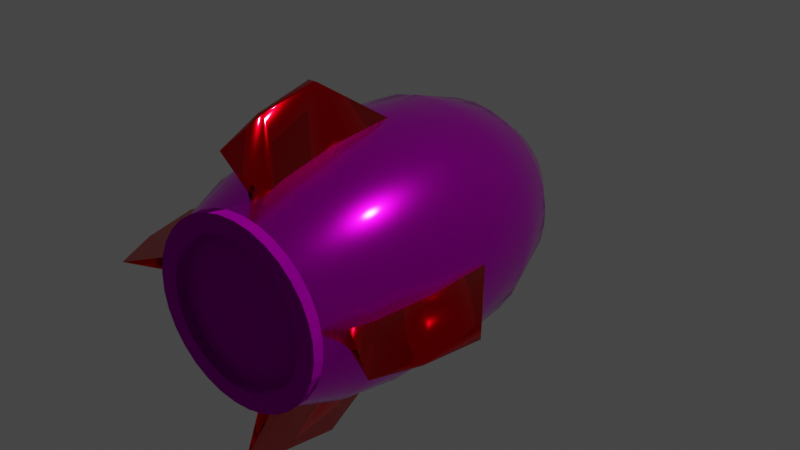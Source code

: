 # Source: rocket.blend  (saved by Blender 2.82.7; exported with 4.5.12 LTS)
import bpy
from mathutils import Matrix  # noqa: F401  (used for matrix-valued properties, if any)

bpy.ops.wm.read_factory_settings(use_empty=True)
scene = bpy.context.scene
scene.name = 'Scene'

# ---- collections
col_collection = bpy.data.collections.new('Collection'); scene.collection.children.link(col_collection)

# ---- images (referenced by path relative to the original .blend; pixels are not part of the script)
import os
ASSET_DIR = os.environ.get("B2B_ASSET_DIR", "")  # directory of the original .blend (textures are referenced by path, not embedded)
HERE = os.path.dirname(os.path.abspath(__file__))  # packed textures are extracted next to this script under _unpacked/

def load_image(name, relpath, width, height, colorspace="sRGB"):
    """Load a texture the original file referenced (path relative to the .blend, or extracted next to this script)."""
    p = next((c for c in (os.path.join(HERE, relpath), os.path.join(ASSET_DIR, relpath)) if relpath and os.path.exists(c)), "")
    if p:
        img = bpy.data.images.load(p, check_existing=True)
        img.name = name
    else:  # same state as the original file: an image datablock whose file is absent (Cycles renders it pink)
        img = bpy.data.images.new(name, width, height)
        img.source = "FILE"
        img.filepath = "//" + (relpath or name)
    img.colorspace_settings.name = colorspace
    return img
img_metalplates01_col_jpg = load_image('MetalPlates01_col.jpg', 'MetalPlates01_col.jpg', 1024, 1024, 'sRGB')
img_metal27_col_jpg = load_image('Metal27_col.jpg', 'Metal27_col.jpg', 1024, 1024, 'sRGB')

# ---- materials (node trees are filled in below, after node groups)
mat_body = bpy.data.materials.new('Body')
mat_body.use_transparent_shadow = False
mat_engine = bpy.data.materials.new('Engine')
mat_engine.use_transparent_shadow = False
mat_fins_001 = bpy.data.materials.new('Fins.001')
mat_fins_001.use_transparent_shadow = False

# ---- material node trees
mat_body.use_nodes = True; mat_body.node_tree.nodes.clear()
_N = mat_body.node_tree.nodes; _L = mat_body.node_tree.links
n0 = _N.new('ShaderNodeOutputMaterial'); n0.name = 'Material Output'; n0.location = (552, 299)
n1 = _N.new('ShaderNodeTexImage'); n1.name = 'Image Texture'; n1.location = (-349, 241)
n1.image = img_metalplates01_col_jpg
n2 = _N.new('ShaderNodeBsdfPrincipled'); n2.name = 'Principled BSDF'; n2.location = (-65, 322)
n2.distribution = 'GGX'
n2.subsurface_method = 'BURLEY'
n2.inputs[1].default_value = 0.9545
n2.inputs[2].default_value = 0.1682
n2.inputs[3].default_value = 1.45
n2.inputs[27].default_value = (0.0, 0.0, 0.0, 1.0)
n2.inputs[28].default_value = 1.0
n3 = _N.new('ShaderNodeDisplacement'); n3.name = 'Displacement'; n3.location = (302, 213)
n3.inputs[1].default_value = 15.5
n3.inputs[2].default_value = 0.02
_L.new(n2.outputs[0], n0.inputs[0])
_L.new(n1.outputs[0], n2.inputs[0])
_L.new(n1.outputs[0], n3.inputs[0])
_L.new(n3.outputs[0], n0.inputs[2])
n0.is_active_output = True
mat_engine.use_nodes = True; mat_engine.node_tree.nodes.clear()
_N = mat_engine.node_tree.nodes; _L = mat_engine.node_tree.links
n0 = _N.new('ShaderNodeOutputMaterial'); n0.name = 'Material Output'; n0.location = (873, 295)
n1 = _N.new('ShaderNodeTexImage'); n1.name = 'Image Texture'; n1.location = (-798, 260)
n1.image = img_metal27_col_jpg
n2 = _N.new('ShaderNodeBsdfPrincipled'); n2.name = 'Principled BSDF'; n2.location = (9, 537)
n2.distribution = 'GGX'
n2.subsurface_method = 'BURLEY'
n2.inputs[1].default_value = 1.0
n2.inputs[2].default_value = 1.0
n2.inputs[3].default_value = 0.0
n2.inputs[13].default_value = 0.0
n2.inputs[27].default_value = (0.0, 0.0, 0.0, 1.0)
n2.inputs[28].default_value = 1.0
n3 = _N.new('ShaderNodeDisplacement'); n3.name = 'Displacement'; n3.location = (344, 236)
n3.inputs[1].default_value = 12.2
n3.inputs[2].default_value = 0.4
_L.new(n2.outputs[0], n0.inputs[0])
_L.new(n1.outputs[0], n2.inputs[0])
_L.new(n1.outputs[0], n3.inputs[0])
_L.new(n3.outputs[0], n0.inputs[2])
n0.is_active_output = True
mat_fins_001.use_nodes = True; mat_fins_001.node_tree.nodes.clear()
_N = mat_fins_001.node_tree.nodes; _L = mat_fins_001.node_tree.links
n0 = _N.new('ShaderNodeOutputMaterial'); n0.name = 'Material Output'; n0.location = (777, 300)
n1 = _N.new('ShaderNodeHueSaturation'); n1.name = 'Hue Saturation Value'; n1.location = (-280, 280)
n1.inputs[4].default_value = (1.0, 0.0, 0.004933, 1.0)
n2 = _N.new('ShaderNodeBsdfPrincipled'); n2.name = 'Principled BSDF'; n2.location = (10, 300)
n2.distribution = 'GGX'
n2.subsurface_method = 'BURLEY'
n2.inputs[1].default_value = 1.0
n2.inputs[2].default_value = 0.1045
n2.inputs[3].default_value = 1.45
n2.inputs[13].default_value = 0.4955
n2.inputs[27].default_value = (0.0, 0.0, 0.0, 1.0)
n2.inputs[28].default_value = 1.0
_L.new(n2.outputs[0], n0.inputs[0])
_L.new(n1.outputs[0], n2.inputs[0])
n0.is_active_output = True

# ---- world
world_world = bpy.data.worlds.new('World'); scene.world = world_world
world_world.use_nodes = True; world_world.node_tree.nodes.clear()
_N = world_world.node_tree.nodes; _L = world_world.node_tree.links
n0 = _N.new('ShaderNodeOutputWorld'); n0.name = 'World Output'; n0.location = (300, 300)
n1 = _N.new('ShaderNodeBackground'); n1.name = 'Background'; n1.location = (10, 300)
n1.inputs[0].default_value = (0.05088, 0.05088, 0.05088, 1.0)
_L.new(n1.outputs[0], n0.inputs[0])
n0.is_active_output = True
world_world.color = (0.05088, 0.05088, 0.05088)
world_world.use_sun_shadow = False
world_world.sun_shadow_jitter_overblur = 0.0

# ---- lights
light_light = bpy.data.lights.new('Light', 'POINT')
light_light.transmission_factor = 0.0
light_light.energy = 1000.0
light_light.shadow_soft_size = 0.1
light_light.shadow_maximum_resolution = 0.006
light_light.use_absolute_resolution = True

# ---- meshes
me_cylinder_006 = bpy.data.meshes.new('Cylinder.006')
me_cylinder_006.from_pydata([(-1.118e-08, 2.936, -6.392e-08), (-0.09537, -2.082, -0.545), (-0.07322, 2.082, -0.4185), (0.1191, -2.082, -0.5438), (0.09146, 2.082, -0.4176), (0.329, -2.082, -0.5218), (0.2526, 2.082, -0.4006), (0.5263, -2.082, -0.4797), (0.4041, 2.082, -0.3683), (0.7033, -2.082, -0.4191), (0.54, 2.082, -0.3218), (0.8534, -2.082, -0.3424), (0.6552, 2.082, -0.2629), (0.9706, -2.082, -0.2526), (0.7452, 2.082, -0.194), (1.05, -2.082, -0.1531), (0.8066, 2.082, -0.1175), (1.09, -2.082, -0.04768), (0.8369, 2.082, -0.03661), (1.088, -2.082, 0.05956), (0.8351, 2.082, 0.04573), (1.044, -2.082, 0.1645), (0.8013, 2.082, 0.1263), (0.9593, -2.082, 0.2631), (0.7366, 2.082, 0.202), (0.8382, -2.082, 0.3517), (0.6436, 2.082, 0.27), (0.6849, -2.082, 0.4267), (0.5259, 2.082, 0.3276), (0.5052, -2.082, 0.4853), (0.3879, 2.082, 0.3726), (0.3062, -2.082, 0.5252), (0.2351, 2.082, 0.4033), (0.09537, -2.082, 0.545), (0.07322, 2.082, 0.4185), (-0.1191, -2.082, 0.5438), (-0.09146, 2.082, 0.4176), (-0.329, -2.082, 0.5218), (-0.2526, 2.082, 0.4006), (-0.5263, -2.082, 0.4797), (-0.4041, 2.082, 0.3683), (-0.7033, -2.082, 0.4191), (-0.54, 2.082, 0.3218), (-0.8534, -2.082, 0.3424), (-0.6552, 2.082, 0.2629), (-0.9706, -2.082, 0.2526), (-0.7452, 2.082, 0.194), (-1.05, -2.082, 0.1531), (-0.8066, 2.082, 0.1175), (-1.09, -2.082, 0.04768), (-0.8369, 2.082, 0.03661), (-1.088, -2.082, -0.05956), (-0.8351, 2.082, -0.04573), (-1.044, -2.082, -0.1645), (-0.8013, 2.082, -0.1263), (-0.9593, -2.082, -0.2631), (-0.7366, 2.082, -0.202), (-0.8382, -2.082, -0.3517), (-0.6436, 2.082, -0.27), (-0.6849, -2.082, -0.4267), (-0.5259, 2.082, -0.3276), (-0.5052, -2.082, -0.4853), (-0.3879, 2.082, -0.3726), (-0.3062, -2.082, -0.5252), (-0.2351, 2.082, -0.4033), (-0.1131, -1.543, -0.6463), (-0.1246, -0.8221, -0.7123), (-0.1283, 2.909e-08, -0.7332), (-0.1246, 0.8221, -0.7123), (-0.1026, 1.593, -0.5865), (0.1282, 1.593, -0.5853), (0.1557, 0.8221, -0.7108), (0.1603, -1.231e-07, -0.7316), (0.1557, -0.8221, -0.7108), (0.1412, -1.543, -0.6449), (0.3541, 1.593, -0.5615), (0.43, 0.8221, -0.682), (0.4426, -1.195e-07, -0.7019), (0.43, -0.8221, -0.682), (0.3901, -1.543, -0.6187), (0.5664, 1.593, -0.5162), (0.6879, 0.8221, -0.6269), (0.708, -1.135e-07, -0.6453), (0.6879, -0.8221, -0.6269), (0.6241, -1.543, -0.5688), (0.7569, 1.593, -0.451), (0.9193, 0.8221, -0.5478), (0.9462, -1.055e-07, -0.5638), (0.9193, -0.8221, -0.5478), (0.834, -1.543, -0.4969), (0.9184, 1.593, -0.3685), (1.115, 0.8221, -0.4476), (1.148, -9.576e-08, -0.4607), (1.115, -0.8221, -0.4476), (1.012, -1.543, -0.406), (1.045, 1.593, -0.2719), (1.269, 0.8221, -0.3302), (1.306, -8.464e-08, -0.3398), (1.269, -0.8221, -0.3302), (1.151, -1.543, -0.2995), (1.131, 1.593, -0.1648), (1.373, 0.8221, -0.2001), (1.413, -7.257e-08, -0.206), (1.373, -0.8221, -0.2001), (1.246, -1.543, -0.1815), (1.173, 1.593, -0.05132), (1.425, 0.8221, -0.06232), (1.466, -6.002e-08, -0.06415), (1.425, -0.8221, -0.06232), (1.293, -1.543, -0.05654), (1.171, 1.593, 0.0641), (1.422, 0.8221, 0.07785), (1.463, -4.746e-08, 0.08013), (1.422, -0.8221, 0.07785), (1.29, -1.543, 0.07062), (1.123, 1.593, 0.177), (1.364, 0.8221, 0.215), (1.404, -3.539e-08, 0.2213), (1.364, -0.8221, 0.215), (1.237, -1.543, 0.1951), (1.032, 1.593, 0.2832), (1.254, 0.8221, 0.3439), (1.291, -2.427e-08, 0.354), (1.254, -0.8221, 0.3439), (1.138, -1.543, 0.312), (0.9021, 1.593, 0.3785), (1.096, 0.8221, 0.4596), (1.128, -1.452e-08, 0.4731), (1.096, -0.8221, 0.4596), (0.9939, -1.543, 0.417), (0.7371, 1.593, 0.4592), (0.8951, 0.8221, 0.5577), (0.9214, -6.516e-09, 0.574), (0.8951, -0.8221, 0.5577), (0.8121, -1.543, 0.5059), (0.5437, 1.593, 0.5223), (0.6604, 0.8221, 0.6343), (0.6797, -5.704e-10, 0.6528), (0.6604, -0.8221, 0.6343), (0.5991, -1.543, 0.5754), (0.3295, 1.593, 0.5653), (0.4002, 0.8221, 0.6865), (0.4119, 3.091e-09, 0.7066), (0.4002, -0.8221, 0.6865), (0.3631, -1.543, 0.6228), (0.1026, 1.593, 0.5865), (0.1246, 0.8221, 0.7123), (0.1283, 4.327e-09, 0.7332), (0.1246, -0.8221, 0.7123), (0.1131, -1.543, 0.6463), (-0.1282, 1.593, 0.5853), (-0.1557, 0.8221, 0.7108), (-0.1603, 3.091e-09, 0.7316), (-0.1557, -0.8221, 0.7108), (-0.1412, -1.543, 0.6449), (-0.3541, 1.593, 0.5615), (-0.43, 0.8221, 0.682), (-0.4426, -5.704e-10, 0.7019), (-0.43, -0.8221, 0.682), (-0.3901, -1.543, 0.6187), (-0.5664, 1.593, 0.5162), (-0.6879, 0.8221, 0.6269), (-0.708, -6.516e-09, 0.6453), (-0.6879, -0.8221, 0.6269), (-0.6241, -1.543, 0.5688), (-0.7569, 1.593, 0.451), (-0.9193, 0.8221, 0.5478), (-0.9462, -1.452e-08, 0.5638), (-0.9193, -0.8221, 0.5478), (-0.834, -1.543, 0.4969), (-0.9184, 1.593, 0.3685), (-1.115, 0.8221, 0.4476), (-1.148, -2.427e-08, 0.4607), (-1.115, -0.8221, 0.4476), (-1.012, -1.543, 0.406), (-1.045, 1.593, 0.2719), (-1.269, 0.8221, 0.3302), (-1.306, -3.539e-08, 0.3398), (-1.269, -0.8221, 0.3302), (-1.151, -1.543, 0.2995), (-1.131, 1.593, 0.1648), (-1.373, 0.8221, 0.2001), (-1.413, -4.746e-08, 0.206), (-1.373, -0.8221, 0.2001), (-1.246, -1.543, 0.1815), (-1.173, 1.593, 0.05132), (-1.425, 0.8221, 0.06232), (-1.466, -6.002e-08, 0.06415), (-1.425, -0.8221, 0.06232), (-1.293, -1.543, 0.05654), (-1.171, 1.593, -0.0641), (-1.422, 0.8221, -0.07785), (-1.463, -7.257e-08, -0.08013), (-1.422, -0.8221, -0.07785), (-1.29, -1.543, -0.07062), (-1.123, 1.593, -0.1771), (-1.364, 0.8221, -0.215), (-1.404, -8.464e-08, -0.2213), (-1.364, -0.8221, -0.215), (-1.237, -1.543, -0.1951), (-1.032, 1.593, -0.2832), (-1.254, 0.8221, -0.3439), (-1.291, -9.576e-08, -0.354), (-1.254, -0.8221, -0.3439), (-1.138, -1.543, -0.312), (-0.9021, 1.593, -0.3785), (-1.096, 0.8221, -0.4596), (-1.128, -1.055e-07, -0.4731), (-1.096, -0.8221, -0.4596), (-0.9939, -1.543, -0.417), (-0.7371, 1.593, -0.4592), (-0.8951, 0.8221, -0.5577), (-0.9214, -1.135e-07, -0.574), (-0.8951, -0.8221, -0.5577), (-0.8121, -1.543, -0.5059), (-0.5437, 1.593, -0.5223), (-0.6604, 0.8221, -0.6343), (-0.6797, -1.195e-07, -0.6528), (-0.6604, -0.8221, -0.6343), (-0.5991, -1.543, -0.5754), (-0.3295, 1.593, -0.5653), (-0.4002, 0.8221, -0.6865), (-0.4119, -1.231e-07, -0.7066), (-0.4002, -0.8221, -0.6865), (-0.3631, -1.543, -0.6228), (-0.09537, -2.082, -0.545), (0.1191, -2.082, -0.5438), (0.329, -2.082, -0.5218), (0.5263, -2.082, -0.4797), (0.7033, -2.082, -0.4191), (0.8534, -2.082, -0.3424), (0.9706, -2.082, -0.2526), (1.05, -2.082, -0.1531), (1.09, -2.082, -0.04768), (1.088, -2.082, 0.05956), (1.044, -2.082, 0.1645), (0.9593, -2.082, 0.2631), (0.8382, -2.082, 0.3517), (0.6849, -2.082, 0.4267), (0.5052, -2.082, 0.4853), (0.3062, -2.082, 0.5252), (0.09537, -2.082, 0.545), (-0.1191, -2.082, 0.5438), (-0.329, -2.082, 0.5218), (-0.5263, -2.082, 0.4797), (-0.7033, -2.082, 0.4191), (-0.8534, -2.082, 0.3424), (-0.9706, -2.082, 0.2526), (-1.05, -2.082, 0.1531), (-1.09, -2.082, 0.04768), (-1.088, -2.082, -0.05956), (-1.044, -2.082, -0.1645), (-0.9593, -2.082, -0.2631), (-0.8382, -2.082, -0.3517), (-0.6849, -2.082, -0.4267), (-0.5052, -2.082, -0.4853), (-0.3062, -2.082, -0.5252), (-0.07629, -2.082, -0.436), (0.0953, -2.082, -0.4351), (0.2632, -2.082, -0.4174), (0.421, -2.082, -0.3837), (0.5627, -2.082, -0.3353), (0.6827, -2.082, -0.274), (0.7765, -2.082, -0.2021), (0.8404, -2.082, -0.1225), (0.872, -2.082, -0.03815), (0.8702, -2.082, 0.04765), (0.8348, -2.082, 0.1316), (0.7675, -2.082, 0.2105), (0.6706, -2.082, 0.2813), (0.5479, -2.082, 0.3413), (0.4042, -2.082, 0.3882), (0.245, -2.082, 0.4202), (0.07629, -2.082, 0.436), (-0.0953, -2.082, 0.4351), (-0.2632, -2.082, 0.4174), (-0.421, -2.082, 0.3837), (-0.5627, -2.082, 0.3353), (-0.6827, -2.082, 0.274), (-0.7765, -2.082, 0.2021), (-0.8404, -2.082, 0.1225), (-0.872, -2.082, 0.03815), (-0.8702, -2.082, -0.04765), (-0.8348, -2.082, -0.1316), (-0.7675, -2.082, -0.2105), (-0.6706, -2.082, -0.2813), (-0.5479, -2.082, -0.3413), (-0.4042, -2.082, -0.3882), (-0.245, -2.082, -0.4202), (-0.09537, -2.212, -0.545), (0.1191, -2.212, -0.5438), (0.329, -2.212, -0.5218), (0.5263, -2.212, -0.4797), (0.7033, -2.212, -0.4191), (0.8534, -2.212, -0.3424), (0.9706, -2.212, -0.2526), (1.05, -2.212, -0.1531), (1.09, -2.212, -0.04768), (1.088, -2.212, 0.05956), (1.044, -2.212, 0.1645), (0.9593, -2.212, 0.2631), (0.8382, -2.212, 0.3517), (0.6849, -2.212, 0.4267), (0.5052, -2.212, 0.4853), (0.3062, -2.212, 0.5252), (0.09537, -2.212, 0.545), (-0.1191, -2.212, 0.5438), (-0.329, -2.212, 0.5218), (-0.5263, -2.212, 0.4797), (-0.7033, -2.212, 0.4191), (-0.8534, -2.212, 0.3424), (-0.9706, -2.212, 0.2526), (-1.05, -2.212, 0.1531), (-1.09, -2.212, 0.04768), (-1.088, -2.212, -0.05956), (-1.044, -2.212, -0.1645), (-0.9593, -2.212, -0.2631), (-0.8382, -2.212, -0.3517), (-0.6849, -2.212, -0.4267), (-0.5052, -2.212, -0.4853), (-0.3062, -2.212, -0.5252), (-0.07629, -2.212, -0.436), (0.0953, -2.212, -0.4351), (0.2632, -2.212, -0.4174), (0.421, -2.212, -0.3837), (0.5627, -2.212, -0.3353), (0.6827, -2.212, -0.274), (0.7765, -2.212, -0.2021), (0.8404, -2.212, -0.1225), (0.872, -2.212, -0.03815), (0.8702, -2.212, 0.04765), (0.8348, -2.212, 0.1316), (0.7675, -2.212, 0.2105), (0.6706, -2.212, 0.2813), (0.5479, -2.212, 0.3413), (0.4042, -2.212, 0.3882), (0.245, -2.212, 0.4202), (0.07629, -2.212, 0.436), (-0.0953, -2.212, 0.4351), (-0.2632, -2.212, 0.4174), (-0.421, -2.212, 0.3837), (-0.5627, -2.212, 0.3353), (-0.6827, -2.212, 0.274), (-0.7765, -2.212, 0.2021), (-0.8404, -2.212, 0.1225), (-0.872, -2.212, 0.03815), (-0.8702, -2.212, -0.04765), (-0.8348, -2.212, -0.1316), (-0.7675, -2.212, -0.2105), (-0.6706, -2.212, -0.2813), (-0.5479, -2.212, -0.3413), (-0.4042, -2.212, -0.3882), (-0.245, -2.212, -0.4202), (-1.293, -1.543, 0.05654), (-1.425, -0.8221, 0.06232), (-1.466, 9.344e-08, 0.06415), (-1.463, -7.257e-08, -0.08013), (-1.422, -0.8221, -0.07785), (-1.29, -1.543, -0.07062), (-2.107, -0.9531, -0.03872), (-2.108, -0.9531, 0.01573), (-1.976, -1.674, 0.005902), (-1.975, -1.674, -0.02746), (-1.191, -1.812, 0.05211), (-1.189, -1.812, -0.06509), (-1.774, -2.212, -0.009674), (-0.1131, -1.543, -0.6463), (-0.1246, -0.8221, -0.7123), (-0.1283, 2.909e-08, -0.7332), (0.1603, -1.231e-07, -0.7316), (0.1557, -0.8221, -0.7108), (0.1412, -1.543, -0.6449), (0.07745, -0.9531, -1.054), (-0.03146, -0.9531, -1.054), (-0.0118, -1.674, -0.9881), (0.05491, -1.674, -0.9877), (-0.1042, -1.812, -0.5956), (0.1302, -1.812, -0.5944), (0.01935, -2.212, -0.8868), (0.1131, -1.543, 0.6463), (0.1246, -0.8221, 0.7123), (0.1283, 1.578e-07, 0.7332), (-0.1603, 3.091e-09, 0.7316), (-0.1557, -0.8221, 0.7108), (-0.1412, -1.543, 0.6449), (-0.07745, -0.9531, 1.054), (0.03146, -0.9531, 1.054), (0.01181, -1.674, 0.9881), (-0.05491, -1.674, 0.9877), (0.1042, -1.812, 0.5956), (-0.1302, -1.812, 0.5944), (-0.01935, -2.212, 0.8868), (1.293, -1.543, -0.05654), (1.425, -0.8221, -0.06232), (1.466, 9.344e-08, -0.06415), (1.463, -4.746e-08, 0.08013), (1.422, -0.8221, 0.07785), (1.29, -1.543, 0.07062), (2.107, -0.9531, 0.03872), (2.108, -0.9531, -0.01573), (1.976, -1.674, -0.005902), (1.975, -1.674, 0.02746), (1.191, -1.812, -0.05211), (1.189, -1.812, 0.06509), (1.774, -2.212, 0.009674)], [], [(0, 6, 4), (70, 4, 6, 75), (0, 8, 6), (75, 6, 8, 80), (0, 10, 8), (80, 8, 10, 85), (0, 12, 10), (85, 10, 12, 90), (0, 14, 12), (90, 12, 14, 95), (0, 16, 14), (95, 14, 16, 100), (0, 18, 16), (100, 16, 18, 105), (0, 20, 18), (105, 18, 20, 110), (0, 22, 20), (110, 20, 22, 115), (0, 24, 22), (115, 22, 24, 120), (0, 26, 24), (120, 24, 26, 125), (0, 28, 26), (125, 26, 28, 130), (0, 30, 28), (130, 28, 30, 135), (0, 32, 30), (135, 30, 32, 140), (0, 34, 32), (140, 32, 34, 145), (0, 36, 34), (145, 34, 36, 150), (0, 38, 36), (150, 36, 38, 155), (0, 40, 38), (155, 38, 40, 160), (0, 42, 40), (160, 40, 42, 165), (0, 44, 42), (165, 42, 44, 170), (0, 46, 44), (170, 44, 46, 175), (0, 48, 46), (175, 46, 48, 180), (0, 50, 48), (180, 48, 50, 185), (0, 52, 50), (185, 50, 52, 190), (0, 54, 52), (190, 52, 54, 195), (0, 56, 54), (195, 54, 56, 200), (0, 58, 56), (200, 56, 58, 205), (0, 60, 58), (205, 58, 60, 210), (0, 62, 60), (210, 60, 62, 215), (0, 64, 62), (215, 62, 64, 220), (0, 2, 64), (220, 64, 2, 69), (1, 65, 74, 3), (224, 223, 66, 65), (223, 222, 67, 66), (222, 221, 68, 67), (221, 220, 69, 68), (61, 219, 224, 63), (219, 218, 223, 224), (218, 217, 222, 223), (217, 216, 221, 222), (216, 215, 220, 221), (59, 214, 219, 61), (214, 213, 218, 219), (213, 212, 217, 218), (212, 211, 216, 217), (211, 210, 215, 216), (57, 209, 214, 59), (209, 208, 213, 214), (208, 207, 212, 213), (207, 206, 211, 212), (206, 205, 210, 211), (55, 204, 209, 57), (204, 203, 208, 209), (203, 202, 207, 208), (202, 201, 206, 207), (201, 200, 205, 206), (53, 199, 204, 55), (199, 198, 203, 204), (198, 197, 202, 203), (197, 196, 201, 202), (196, 195, 200, 201), (51, 194, 199, 53), (194, 193, 198, 199), (193, 192, 197, 198), (192, 191, 196, 197), (191, 190, 195, 196), (187, 186, 191, 192), (186, 185, 190, 191), (47, 184, 189, 49), (184, 183, 188, 189), (183, 182, 187, 188), (182, 181, 186, 187), (181, 180, 185, 186), (45, 179, 184, 47), (179, 178, 183, 184), (178, 177, 182, 183), (177, 176, 181, 182), (176, 175, 180, 181), (43, 174, 179, 45), (174, 173, 178, 179), (173, 172, 177, 178), (172, 171, 176, 177), (171, 170, 175, 176), (41, 169, 174, 43), (169, 168, 173, 174), (168, 167, 172, 173), (167, 166, 171, 172), (166, 165, 170, 171), (39, 164, 169, 41), (164, 163, 168, 169), (163, 162, 167, 168), (162, 161, 166, 167), (161, 160, 165, 166), (37, 159, 164, 39), (159, 158, 163, 164), (158, 157, 162, 163), (157, 156, 161, 162), (156, 155, 160, 161), (35, 154, 159, 37), (154, 153, 158, 159), (153, 152, 157, 158), (152, 151, 156, 157), (151, 150, 155, 156), (147, 146, 151, 152), (146, 145, 150, 151), (31, 144, 149, 33), (144, 143, 148, 149), (143, 142, 147, 148), (142, 141, 146, 147), (141, 140, 145, 146), (29, 139, 144, 31), (139, 138, 143, 144), (138, 137, 142, 143), (137, 136, 141, 142), (136, 135, 140, 141), (27, 134, 139, 29), (134, 133, 138, 139), (133, 132, 137, 138), (132, 131, 136, 137), (131, 130, 135, 136), (25, 129, 134, 27), (129, 128, 133, 134), (128, 127, 132, 133), (127, 126, 131, 132), (126, 125, 130, 131), (23, 124, 129, 25), (124, 123, 128, 129), (123, 122, 127, 128), (122, 121, 126, 127), (121, 120, 125, 126), (21, 119, 124, 23), (119, 118, 123, 124), (118, 117, 122, 123), (117, 116, 121, 122), (116, 115, 120, 121), (19, 114, 119, 21), (114, 113, 118, 119), (113, 112, 117, 118), (112, 111, 116, 117), (111, 110, 115, 116), (107, 106, 111, 112), (106, 105, 110, 111), (15, 104, 109, 17), (104, 103, 108, 109), (103, 102, 107, 108), (102, 101, 106, 107), (101, 100, 105, 106), (13, 99, 104, 15), (99, 98, 103, 104), (98, 97, 102, 103), (97, 96, 101, 102), (96, 95, 100, 101), (11, 94, 99, 13), (94, 93, 98, 99), (93, 92, 97, 98), (92, 91, 96, 97), (91, 90, 95, 96), (9, 89, 94, 11), (89, 88, 93, 94), (88, 87, 92, 93), (87, 86, 91, 92), (86, 85, 90, 91), (7, 84, 89, 9), (84, 83, 88, 89), (83, 82, 87, 88), (82, 81, 86, 87), (81, 80, 85, 86), (5, 79, 84, 7), (79, 78, 83, 84), (78, 77, 82, 83), (77, 76, 81, 82), (76, 75, 80, 81), (224, 65, 1, 63), (74, 73, 78, 79), (73, 72, 77, 78), (72, 71, 76, 77), (71, 70, 75, 76), (68, 69, 70, 71), (0, 4, 2), (69, 2, 4, 70), (67, 68, 71, 72), (17, 109, 114, 19), (33, 149, 154, 35), (49, 189, 194, 51), (5, 3, 74, 79), (272, 271, 335, 336), (228, 229, 293, 292), (271, 270, 334, 335), (241, 242, 306, 305), (254, 255, 319, 318), (270, 269, 333, 334), (234, 235, 299, 298), (269, 268, 332, 333), (247, 248, 312, 311), (268, 267, 331, 332), (227, 228, 292, 291), (240, 241, 305, 304), (267, 266, 330, 331), (253, 254, 318, 317), (266, 265, 329, 330), (233, 234, 298, 297), (265, 264, 328, 329), (246, 247, 311, 310), (264, 263, 327, 328), (226, 227, 291, 290), (239, 240, 304, 303), (263, 262, 326, 327), (257, 288, 352, 321), (252, 253, 317, 316), (262, 261, 325, 326), (288, 287, 351, 352), (232, 233, 297, 296), (261, 260, 324, 325), (245, 246, 310, 309), (287, 286, 350, 351), (260, 259, 323, 324), (286, 285, 349, 350), (257, 258, 259, 260, 261, 262, 263, 264, 265, 266, 267, 268, 269, 270, 271, 272, 273, 274, 275, 276, 277, 278, 279, 280, 281, 282, 283, 284, 285, 286, 287, 288), (306, 338, 337, 305), (305, 337, 336, 304), (304, 336, 335, 303), (303, 335, 334, 302), (302, 334, 333, 301), (301, 333, 332, 300), (300, 332, 331, 299), (299, 331, 330, 298), (298, 330, 329, 297), (297, 329, 328, 296), (296, 328, 327, 295), (295, 327, 326, 294), (294, 326, 325, 293), (293, 325, 324, 292), (292, 324, 323, 291), (291, 323, 322, 290), (290, 322, 321, 289), (289, 321, 352, 320), (320, 352, 351, 319), (319, 351, 350, 318), (318, 350, 349, 317), (317, 349, 348, 316), (316, 348, 347, 315), (315, 347, 346, 314), (314, 346, 345, 313), (313, 345, 344, 312), (312, 344, 343, 311), (311, 343, 342, 310), (310, 342, 341, 309), (309, 341, 340, 308), (308, 340, 339, 307), (307, 339, 338, 306), (248, 249, 313, 312), (273, 272, 336, 337), (235, 236, 300, 299), (274, 273, 337, 338), (255, 256, 320, 319), (275, 274, 338, 339), (242, 243, 307, 306), (229, 230, 294, 293), (276, 275, 339, 340), (249, 250, 314, 313), (277, 276, 340, 341), (236, 237, 301, 300), (278, 277, 341, 342), (256, 225, 289, 320), (279, 278, 342, 343), (243, 244, 308, 307), (230, 231, 295, 294), (280, 279, 343, 344), (250, 251, 315, 314), (281, 280, 344, 345), (237, 238, 302, 301), (282, 281, 345, 346), (283, 282, 346, 347), (244, 245, 309, 308), (231, 232, 296, 295), (284, 283, 347, 348), (258, 257, 321, 322), (251, 252, 316, 315), (285, 284, 348, 349), (259, 258, 322, 323), (238, 239, 303, 302), (225, 226, 290, 289), (353, 354, 360, 361), (357, 358, 362, 359), (358, 364, 365, 362), (365, 361, 362), (359, 360, 355, 356), (354, 355, 360), (357, 359, 356), (361, 360, 359, 362), (361, 365, 363, 353), (365, 353, 358), (366, 367, 373, 374), (370, 371, 375, 372), (371, 377, 378, 375), (378, 374, 375), (372, 373, 368, 369), (367, 368, 373), (370, 372, 369), (374, 373, 372, 375), (374, 378, 376, 366), (378, 366, 371), (379, 380, 386, 387), (383, 384, 388, 385), (384, 390, 391, 388), (391, 387, 388), (385, 386, 381, 382), (380, 381, 386), (383, 385, 382), (387, 386, 385, 388), (387, 391, 389, 379), (391, 379, 384), (392, 393, 399, 400), (396, 397, 401, 398), (397, 403, 404, 401), (404, 400, 401), (398, 399, 394, 395), (393, 394, 399), (396, 398, 395), (400, 399, 398, 401), (400, 404, 402, 392), (404, 392, 397)])
me_cylinder_006.polygons.foreach_set('use_smooth', [1, 1, 1, 1, 1, 1, 1, 1, 1, 1, 1, 1, 1, 1, 1, 1, 1, 1, 1, 1, 1, 1, 1, 1, 1, 1, 1, 1, 1, 1, 1, 1, 1, 1, 1, 1, 1, 1, 1, 1, 1, 1, 1, 1, 1, 1, 1, 1, 1, 1, 1, 1, 1, 1, 1, 1, 1, 1, 1, 1, 1, 1, 1, 1, 1, 1, 1, 1, 1, 1, 1, 1, 1, 1, 1, 1, 1, 1, 1, 1, 1, 1, 1, 1, 1, 1, 1, 1, 1, 1, 1, 1, 1, 1, 1, 1, 1, 1, 1, 1, 1, 1, 1, 1, 1, 1, 1, 1, 1, 1, 1, 1, 1, 1, 1, 1, 1, 1, 1, 1, 1, 1, 1, 1, 1, 1, 1, 1, 1, 1, 1, 1, 1, 1, 1, 1, 1, 1, 1, 1, 1, 1, 1, 1, 1, 1, 1, 1, 1, 1, 1, 1, 1, 1, 1, 1, 1, 1, 1, 1, 1, 1, 1, 1, 1, 1, 1, 1, 1, 1, 1, 1, 1, 1, 1, 1, 1, 1, 1, 1, 1, 1, 1, 1, 1, 1, 1, 1, 1, 1, 1, 1, 1, 1, 1, 1, 1, 1, 1, 1, 1, 1, 1, 1, 1, 1, 1, 1, 1, 1, 1, 1, 1, 1, 1, 1, 0, 0, 0, 0, 0, 0, 0, 0, 0, 0, 0, 0, 0, 0, 0, 0, 0, 0, 0, 0, 0, 0, 0, 0, 0, 0, 0, 0, 0, 0, 0, 0, 0, 0, 0, 0, 0, 0, 0, 0, 0, 0, 0, 0, 0, 0, 0, 0, 0, 0, 0, 0, 0, 0, 0, 0, 0, 0, 0, 0, 0, 0, 0, 0, 0, 0, 0, 0, 0, 0, 0, 0, 0, 0, 0, 0, 0, 0, 0, 0, 0, 0, 0, 0, 0, 0, 0, 0, 0, 0, 0, 0, 0, 0, 0, 0, 0, 1, 1, 1, 1, 1, 1, 1, 1, 1, 1, 1, 1, 1, 1, 1, 1, 1, 1, 1, 1, 1, 1, 1, 1, 1, 1, 1, 1, 1, 1, 1, 1, 1, 1, 1, 1, 1, 1, 1, 1])
me_cylinder_006.polygons.foreach_set('material_index', [0, 0, 0, 0, 0, 0, 0, 0, 0, 0, 0, 0, 0, 0, 0, 0, 0, 0, 0, 0, 0, 0, 0, 0, 0, 0, 0, 0, 0, 0, 0, 0, 0, 0, 0, 0, 0, 0, 0, 0, 0, 0, 0, 0, 0, 0, 0, 0, 0, 0, 0, 0, 0, 0, 0, 0, 0, 0, 0, 0, 0, 0, 0, 0, 0, 0, 0, 0, 0, 0, 0, 0, 0, 0, 0, 0, 0, 0, 0, 0, 0, 0, 0, 0, 0, 0, 0, 0, 0, 0, 0, 0, 0, 0, 0, 0, 0, 0, 0, 0, 0, 0, 0, 0, 0, 0, 0, 0, 0, 0, 0, 0, 0, 0, 0, 0, 0, 0, 0, 0, 0, 0, 0, 0, 0, 0, 0, 0, 0, 0, 0, 0, 0, 0, 0, 0, 0, 0, 0, 0, 0, 0, 0, 0, 0, 0, 0, 0, 0, 0, 0, 0, 0, 0, 0, 0, 0, 0, 0, 0, 0, 0, 0, 0, 0, 0, 0, 0, 0, 0, 0, 0, 0, 0, 0, 0, 0, 0, 0, 0, 0, 0, 0, 0, 0, 0, 0, 0, 0, 0, 0, 0, 0, 0, 0, 0, 0, 0, 0, 0, 0, 0, 0, 0, 0, 0, 0, 0, 0, 0, 0, 0, 0, 0, 0, 0, 1, 1, 1, 1, 1, 1, 1, 1, 1, 1, 1, 1, 1, 1, 1, 1, 1, 1, 1, 1, 1, 1, 1, 1, 1, 1, 1, 1, 1, 1, 1, 1, 1, 1, 1, 1, 1, 1, 1, 1, 1, 1, 1, 1, 1, 1, 1, 1, 1, 1, 1, 1, 1, 1, 1, 1, 1, 1, 1, 1, 1, 1, 1, 1, 1, 1, 1, 1, 1, 1, 1, 1, 1, 1, 1, 1, 1, 1, 1, 1, 1, 1, 1, 1, 1, 1, 1, 1, 1, 1, 1, 1, 1, 1, 1, 1, 1, 2, 2, 2, 2, 2, 2, 2, 2, 2, 2, 2, 2, 2, 2, 2, 2, 2, 2, 2, 2, 2, 2, 2, 2, 2, 2, 2, 2, 2, 2, 2, 2, 2, 2, 2, 2, 2, 2, 2, 2])
_uv = me_cylinder_006.uv_layers.new(name='UVMap')
_uv.uv.foreach_set('vector', [0.2484, 0.00329, 0.4317, 0.446, 0.3419, 0.4732, 1.683, 1.334, 1.683, 1.501, 1.621, 1.501, 1.621, 1.334, 0.2484, 0.00329, 0.5146, 0.4017, 0.4317, 0.446, 1.621, 1.334, 1.621, 1.501, 1.559, 1.501, 1.559, 1.334, 0.2484, 0.00329, 0.5872, 0.3421, 0.5146, 0.4017, 1.559, 1.334, 1.559, 1.501, 1.496, 1.501, 1.496, 1.334, 0.2484, 0.00329, 0.6468, 0.2695, 0.5872, 0.3421, 1.496, 1.334, 1.496, 1.501, 1.434, 1.501, 1.434, 1.334, 0.2484, 0.00329, 0.6911, 0.1867, 0.6468, 0.2695, 1.434, 1.334, 1.434, 1.501, 1.371, 1.501, 1.371, 1.334, 0.2484, 0.00329, 0.7183, 0.09677, 0.6911, 0.1867, 1.371, 1.334, 1.371, 1.501, 1.309, 1.501, 1.309, 1.334, 0.2484, 0.00329, 0.7275, 0.00329, 0.7183, 0.09677, 1.309, 1.334, 1.309, 1.501, 1.247, 1.501, 1.247, 1.334, 0.2484, 0.00329, 0.7183, -0.09019, 0.7275, 0.00329, 1.247, 1.334, 1.247, 1.501, 1.184, 1.501, 1.184, 1.334, 0.2484, 0.00329, 0.6911, -0.1801, 0.7183, -0.09019, 1.184, 1.334, 1.184, 1.501, 1.122, 1.501, 1.122, 1.334, 0.2484, 0.00329, 0.6468, -0.2629, 0.6911, -0.1801, 1.122, 1.334, 1.122, 1.501, 1.059, 1.501, 1.059, 1.334, 0.2484, 0.00329, 0.5872, -0.3355, 0.6468, -0.2629, 1.059, 1.334, 1.059, 1.501, 0.9971, 1.501, 0.9971, 1.334, 0.2484, 0.00329, 0.5146, -0.3951, 0.5872, -0.3355, 0.9971, 1.334, 0.9971, 1.501, 0.9347, 1.501, 0.9347, 1.334, 0.2484, 0.00329, 0.4317, -0.4394, 0.5146, -0.3951, 0.9347, 1.334, 0.9347, 1.501, 0.8723, 1.501, 0.8723, 1.334, 0.2484, 0.00329, 0.3419, -0.4667, 0.4317, -0.4394, 0.8723, 1.334, 0.8723, 1.501, 0.8099, 1.501, 0.8099, 1.334, 0.2484, 0.00329, 0.2484, -0.4759, 0.3419, -0.4667, 0.8099, 1.334, 0.8099, 1.501, 0.7475, 1.501, 0.7475, 1.334, 0.2484, 0.00329, 0.1549, -0.4667, 0.2484, -0.4759, 0.7475, 1.334, 0.7475, 1.501, 0.6851, 1.501, 0.6851, 1.334, 0.2484, 0.00329, 0.06501, -0.4394, 0.1549, -0.4667, 0.6851, 1.334, 0.6851, 1.501, 0.6227, 1.501, 0.6227, 1.334, 0.2484, 0.00329, -0.01783, -0.3951, 0.06501, -0.4394, 0.6227, 1.334, 0.6227, 1.501, 0.5603, 1.501, 0.5603, 1.334, 0.2484, 0.00329, -0.09044, -0.3355, -0.01783, -0.3951, 0.5603, 1.334, 0.5603, 1.501, 0.4979, 1.501, 0.4979, 1.334, 0.2484, 0.00329, -0.15, -0.2629, -0.09044, -0.3355, 0.4979, 1.334, 0.4979, 1.501, 0.4356, 1.501, 0.4356, 1.334, 0.2484, 0.00329, -0.1943, -0.1801, -0.15, -0.2629, 0.4356, 1.334, 0.4356, 1.501, 0.3732, 1.501, 0.3732, 1.334, 0.2484, 0.00329, -0.2216, -0.09019, -0.1943, -0.1801, 0.3732, 1.334, 0.3732, 1.501, 0.3108, 1.501, 0.3108, 1.334, 0.2484, 0.00329, -0.2308, 0.003291, -0.2216, -0.09019, 0.3108, 1.334, 0.3108, 1.501, 0.2484, 1.501, 0.2484, 1.334, 0.2484, 0.00329, -0.2216, 0.09677, -0.2308, 0.003291, 0.2484, 1.334, 0.2484, 1.501, 0.186, 1.501, 0.186, 1.334, 0.2484, 0.00329, -0.1943, 0.1867, -0.2216, 0.09677, 0.186, 1.334, 0.186, 1.501, 0.1236, 1.501, 0.1236, 1.334, 0.2484, 0.00329, -0.15, 0.2695, -0.1943, 0.1867, 0.1236, 1.334, 0.1236, 1.501, 0.0612, 1.501, 0.0612, 1.334, 0.2484, 0.00329, -0.09044, 0.3421, -0.15, 0.2695, 0.0612, 1.334, 0.0612, 1.501, -0.001189, 1.501, -0.001189, 1.334, 0.2484, 0.00329, -0.01783, 0.4017, -0.09044, 0.3421, -0.001189, 1.334, -0.001189, 1.501, -0.06358, 1.501, -0.06358, 1.334, 0.2484, 0.00329, 0.06501, 0.446, -0.01783, 0.4017, -0.06358, 1.334, -0.06358, 1.501, -0.126, 1.501, -0.126, 1.334, 0.2484, 0.00329, 0.1549, 0.4732, 0.06501, 0.446, -0.126, 1.334, -0.126, 1.501, -0.1884, 1.501, -0.1884, 1.334, 0.2484, 0.00329, 0.2484, 0.4825, 0.1549, 0.4732, -0.1884, 1.334, -0.1884, 1.501, -0.2508, 1.501, -0.2508, 1.334, -0.2508, -0.4958, -0.2508, -0.4958, 1.683, 0.6688, -0.2508, -0.4958, -0.1884, 0.6688, -0.1884, 0.8352, -0.2508, 0.8352, -0.2508, 0.6688, -0.1884, 0.8352, -0.1884, 1.002, -0.2508, 1.002, -0.2508, 0.8352, -0.1884, 1.002, -0.1884, 1.168, -0.2508, 1.168, -0.2508, 1.002, -0.1884, 1.168, -0.1884, 1.334, -0.2508, 1.334, -0.2508, 1.168, -0.126, 0.5024, -0.126, 0.6688, -0.1884, 0.6688, -0.1884, 0.5024, -0.126, 0.6688, -0.126, 0.8352, -0.1884, 0.8352, -0.1884, 0.6688, -0.126, 0.8352, -0.126, 1.002, -0.1884, 1.002, -0.1884, 0.8352, -0.126, 1.002, -0.126, 1.168, -0.1884, 1.168, -0.1884, 1.002, -0.126, 1.168, -0.126, 1.334, -0.1884, 1.334, -0.1884, 1.168, -0.06358, 0.5024, -0.06358, 0.6688, -0.126, 0.6688, -0.126, 0.5024, -0.06358, 0.6688, -0.06358, 0.8352, -0.126, 0.8352, -0.126, 0.6688, -0.06358, 0.8352, -0.06358, 1.002, -0.126, 1.002, -0.126, 0.8352, -0.06358, 1.002, -0.06358, 1.168, -0.126, 1.168, -0.126, 1.002, -0.06358, 1.168, -0.06358, 1.334, -0.126, 1.334, -0.126, 1.168, -0.001189, 0.5024, -0.001189, 0.6688, -0.06358, 0.6688, -0.06358, 0.5024, -0.001189, 0.6688, -0.001189, 0.8352, -0.06358, 0.8352, -0.06358, 0.6688, -0.001189, 0.8352, -0.001189, 1.002, -0.06358, 1.002, -0.06358, 0.8352, -0.001189, 1.002, -0.001189, 1.168, -0.06358, 1.168, -0.06358, 1.002, -0.001189, 1.168, -0.001189, 1.334, -0.06358, 1.334, -0.06358, 1.168, 0.0612, 0.5024, 0.0612, 0.6688, -0.001189, 0.6688, -0.001189, 0.5024, 0.0612, 0.6688, 0.0612, 0.8352, -0.001189, 0.8352, -0.001189, 0.6688, 0.0612, 0.8352, 0.0612, 1.002, -0.001189, 1.002, -0.001189, 0.8352, 0.0612, 1.002, 0.0612, 1.168, -0.001189, 1.168, -0.001189, 1.002, 0.0612, 1.168, 0.0612, 1.334, -0.001189, 1.334, -0.001189, 1.168, 0.1236, 0.5024, 0.1236, 0.6688, 0.0612, 0.6688, 0.0612, 0.5024, 0.1236, 0.6688, 0.1236, 0.8352, 0.0612, 0.8352, 0.0612, 0.6688, 0.1236, 0.8352, 0.1236, 1.002, 0.0612, 1.002, 0.0612, 0.8352, 0.1236, 1.002, 0.1236, 1.168, 0.0612, 1.168, 0.0612, 1.002, 0.1236, 1.168, 0.1236, 1.334, 0.0612, 1.334, 0.0612, 1.168, 0.186, 0.5024, 0.186, 0.6688, 0.1236, 0.6688, 0.1236, 0.5024, 0.186, 0.6688, 0.186, 0.8352, 0.1236, 0.8352, 0.1236, 0.6688, 0.186, 0.8352, 0.186, 1.002, 0.1236, 1.002, 0.1236, 0.8352, 0.186, 1.002, 0.186, 1.168, 0.1236, 1.168, 0.1236, 1.002, 0.186, 1.168, 0.186, 1.334, 0.1236, 1.334, 0.1236, 1.168, 0.2484, 1.002, 0.2484, 1.168, 0.186, 1.168, 0.186, 1.002, 0.2484, 1.168, 0.2484, 1.334, 0.186, 1.334, 0.186, 1.168, 0.3108, 0.5024, 0.3108, 0.6688, 0.2484, 0.6688, 0.2484, 0.5024, 0.3108, 0.6688, 0.3108, 0.8352, 0.2484, 0.8352, 0.2484, 0.6688, 0.3108, 0.8352, 0.3108, 1.002, 0.2484, 1.002, 0.2484, 0.8352, 0.3108, 1.002, 0.3108, 1.168, 0.2484, 1.168, 0.2484, 1.002, 0.3108, 1.168, 0.3108, 1.334, 0.2484, 1.334, 0.2484, 1.168, 0.3732, 0.5024, 0.3732, 0.6688, 0.3108, 0.6688, 0.3108, 0.5024, 0.3732, 0.6688, 0.3732, 0.8352, 0.3108, 0.8352, 0.3108, 0.6688, 0.3732, 0.8352, 0.3732, 1.002, 0.3108, 1.002, 0.3108, 0.8352, 0.3732, 1.002, 0.3732, 1.168, 0.3108, 1.168, 0.3108, 1.002, 0.3732, 1.168, 0.3732, 1.334, 0.3108, 1.334, 0.3108, 1.168, 0.4356, 0.5024, 0.4356, 0.6688, 0.3732, 0.6688, 0.3732, 0.5024, 0.4356, 0.6688, 0.4356, 0.8352, 0.3732, 0.8352, 0.3732, 0.6688, 0.4356, 0.8352, 0.4356, 1.002, 0.3732, 1.002, 0.3732, 0.8352, 0.4356, 1.002, 0.4356, 1.168, 0.3732, 1.168, 0.3732, 1.002, 0.4356, 1.168, 0.4356, 1.334, 0.3732, 1.334, 0.3732, 1.168, 0.4979, 0.5024, 0.4979, 0.6688, 0.4356, 0.6688, 0.4356, 0.5024, 0.4979, 0.6688, 0.4979, 0.8352, 0.4356, 0.8352, 0.4356, 0.6688, 0.4979, 0.8352, 0.4979, 1.002, 0.4356, 1.002, 0.4356, 0.8352, 0.4979, 1.002, 0.4979, 1.168, 0.4356, 1.168, 0.4356, 1.002, 0.4979, 1.168, 0.4979, 1.334, 0.4356, 1.334, 0.4356, 1.168, 0.5603, 0.5024, 0.5603, 0.6688, 0.4979, 0.6688, 0.4979, 0.5024, 0.5603, 0.6688, 0.5603, 0.8352, 0.4979, 0.8352, 0.4979, 0.6688, 0.5603, 0.8352, 0.5603, 1.002, 0.4979, 1.002, 0.4979, 0.8352, 0.5603, 1.002, 0.5603, 1.168, 0.4979, 1.168, 0.4979, 1.002, 0.5603, 1.168, 0.5603, 1.334, 0.4979, 1.334, 0.4979, 1.168, 0.6227, 0.5024, 0.6227, 0.6688, 0.5603, 0.6688, 0.5603, 0.5024, 0.6227, 0.6688, 0.6227, 0.8352, 0.5603, 0.8352, 0.5603, 0.6688, 0.6227, 0.8352, 0.6227, 1.002, 0.5603, 1.002, 0.5603, 0.8352, 0.6227, 1.002, 0.6227, 1.168, 0.5603, 1.168, 0.5603, 1.002, 0.6227, 1.168, 0.6227, 1.334, 0.5603, 1.334, 0.5603, 1.168, 0.6851, 0.5024, 0.6851, 0.6688, 0.6227, 0.6688, 0.6227, 0.5024, 0.6851, 0.6688, 0.6851, 0.8352, 0.6227, 0.8352, 0.6227, 0.6688, 0.6851, 0.8352, 0.6851, 1.002, 0.6227, 1.002, 0.6227, 0.8352, 0.6851, 1.002, 0.6851, 1.168, 0.6227, 1.168, 0.6227, 1.002, 0.6851, 1.168, 0.6851, 1.334, 0.6227, 1.334, 0.6227, 1.168, 0.7475, 1.002, 0.7475, 1.168, 0.6851, 1.168, 0.6851, 1.002, 0.7475, 1.168, 0.7475, 1.334, 0.6851, 1.334, 0.6851, 1.168, 0.8099, 0.5024, 0.8099, 0.6688, 0.7475, 0.6688, 0.7475, 0.5024, 0.8099, 0.6688, 0.8099, 0.8352, 0.7475, 0.8352, 0.7475, 0.6688, 0.8099, 0.8352, 0.8099, 1.002, 0.7475, 1.002, 0.7475, 0.8352, 0.8099, 1.002, 0.8099, 1.168, 0.7475, 1.168, 0.7475, 1.002, 0.8099, 1.168, 0.8099, 1.334, 0.7475, 1.334, 0.7475, 1.168, 0.8723, 0.5024, 0.8723, 0.6688, 0.8099, 0.6688, 0.8099, 0.5024, 0.8723, 0.6688, 0.8723, 0.8352, 0.8099, 0.8352, 0.8099, 0.6688, 0.8723, 0.8352, 0.8723, 1.002, 0.8099, 1.002, 0.8099, 0.8352, 0.8723, 1.002, 0.8723, 1.168, 0.8099, 1.168, 0.8099, 1.002, 0.8723, 1.168, 0.8723, 1.334, 0.8099, 1.334, 0.8099, 1.168, 0.9347, 0.5024, 0.9347, 0.6688, 0.8723, 0.6688, 0.8723, 0.5024, 0.9347, 0.6688, 0.9347, 0.8352, 0.8723, 0.8352, 0.8723, 0.6688, 0.9347, 0.8352, 0.9347, 1.002, 0.8723, 1.002, 0.8723, 0.8352, 0.9347, 1.002, 0.9347, 1.168, 0.8723, 1.168, 0.8723, 1.002, 0.9347, 1.168, 0.9347, 1.334, 0.8723, 1.334, 0.8723, 1.168, 0.9971, 0.5024, 0.9971, 0.6688, 0.9347, 0.6688, 0.9347, 0.5024, 0.9971, 0.6688, 0.9971, 0.8352, 0.9347, 0.8352, 0.9347, 0.6688, 0.9971, 0.8352, 0.9971, 1.002, 0.9347, 1.002, 0.9347, 0.8352, 0.9971, 1.002, 0.9971, 1.168, 0.9347, 1.168, 0.9347, 1.002, 0.9971, 1.168, 0.9971, 1.334, 0.9347, 1.334, 0.9347, 1.168, 1.059, 0.5024, 1.059, 0.6688, 0.9971, 0.6688, 0.9971, 0.5024, 1.059, 0.6688, 1.059, 0.8352, 0.9971, 0.8352, 0.9971, 0.6688, 1.059, 0.8352, 1.059, 1.002, 0.9971, 1.002, 0.9971, 0.8352, 1.059, 1.002, 1.059, 1.168, 0.9971, 1.168, 0.9971, 1.002, 1.059, 1.168, 1.059, 1.334, 0.9971, 1.334, 0.9971, 1.168, 1.122, 0.5024, 1.122, 0.6688, 1.059, 0.6688, 1.059, 0.5024, 1.122, 0.6688, 1.122, 0.8352, 1.059, 0.8352, 1.059, 0.6688, 1.122, 0.8352, 1.122, 1.002, 1.059, 1.002, 1.059, 0.8352, 1.122, 1.002, 1.122, 1.168, 1.059, 1.168, 1.059, 1.002, 1.122, 1.168, 1.122, 1.334, 1.059, 1.334, 1.059, 1.168, 1.184, 0.5024, 1.184, 0.6688, 1.122, 0.6688, 1.122, 0.5024, 1.184, 0.6688, 1.184, 0.8352, 1.122, 0.8352, 1.122, 0.6688, 1.184, 0.8352, 1.184, 1.002, 1.122, 1.002, 1.122, 0.8352, 1.184, 1.002, 1.184, 1.168, 1.122, 1.168, 1.122, 1.002, 1.184, 1.168, 1.184, 1.334, 1.122, 1.334, 1.122, 1.168, 1.247, 1.002, 1.247, 1.168, 1.184, 1.168, 1.184, 1.002, 1.247, 1.168, 1.247, 1.334, 1.184, 1.334, 1.184, 1.168, 1.309, 0.5024, 1.309, 0.6688, 1.247, 0.6688, 1.247, 0.5024, 1.309, 0.6688, 1.309, 0.8352, 1.247, 0.8352, 1.247, 0.6688, 1.309, 0.8352, 1.309, 1.002, 1.247, 1.002, 1.247, 0.8352, 1.309, 1.002, 1.309, 1.168, 1.247, 1.168, 1.247, 1.002, 1.309, 1.168, 1.309, 1.334, 1.247, 1.334, 1.247, 1.168, 1.371, 0.5024, 1.371, 0.6688, 1.309, 0.6688, 1.309, 0.5024, 1.371, 0.6688, 1.371, 0.8352, 1.309, 0.8352, 1.309, 0.6688, 1.371, 0.8352, 1.371, 1.002, 1.309, 1.002, 1.309, 0.8352, 1.371, 1.002, 1.371, 1.168, 1.309, 1.168, 1.309, 1.002, 1.371, 1.168, 1.371, 1.334, 1.309, 1.334, 1.309, 1.168, 1.434, 0.5024, 1.434, 0.6688, 1.371, 0.6688, 1.371, 0.5024, 1.434, 0.6688, 1.434, 0.8352, 1.371, 0.8352, 1.371, 0.6688, 1.434, 0.8352, 1.434, 1.002, 1.371, 1.002, 1.371, 0.8352, 1.434, 1.002, 1.434, 1.168, 1.371, 1.168, 1.371, 1.002, 1.434, 1.168, 1.434, 1.334, 1.371, 1.334, 1.371, 1.168, 1.496, 0.5024, 1.496, 0.6688, 1.434, 0.6688, 1.434, 0.5024, 1.496, 0.6688, 1.496, 0.8352, 1.434, 0.8352, 1.434, 0.6688, 1.496, 0.8352, 1.496, 1.002, 1.434, 1.002, 1.434, 0.8352, 1.496, 1.002, 1.496, 1.168, 1.434, 1.168, 1.434, 1.002, 1.496, 1.168, 1.496, 1.334, 1.434, 1.334, 1.434, 1.168, 1.559, 0.5024, 1.559, 0.6688, 1.496, 0.6688, 1.496, 0.5024, 1.559, 0.6688, 1.559, 0.8352, 1.496, 0.8352, 1.496, 0.6688, 1.559, 0.8352, 1.559, 1.002, 1.496, 1.002, 1.496, 0.8352, 1.559, 1.002, 1.559, 1.168, 1.496, 1.168, 1.496, 1.002, 1.559, 1.168, 1.559, 1.334, 1.496, 1.334, 1.496, 1.168, 1.621, 0.5024, 1.621, 0.6688, 1.559, 0.6688, 1.559, 0.5024, 1.621, 0.6688, 1.621, 0.8352, 1.559, 0.8352, 1.559, 0.6688, 1.621, 0.8352, 1.621, 1.002, 1.559, 1.002, 1.559, 0.8352, 1.621, 1.002, 1.621, 1.168, 1.559, 1.168, 1.559, 1.002, 1.621, 1.168, 1.621, 1.334, 1.559, 1.334, 1.559, 1.168, -0.1884, 0.6688, -0.2508, 0.6688, -0.2508, -0.4958, -0.1884, 0.5024, 1.683, 0.6688, 1.683, 0.8352, 1.621, 0.8352, 1.621, 0.6688, 1.683, 0.8352, 1.683, 1.002, 1.621, 1.002, 1.621, 0.8352, 1.683, 1.002, 1.683, 1.168, 1.621, 1.168, 1.621, 1.002, 1.683, 1.168, 1.683, 1.334, 1.621, 1.334, 1.621, 1.168, 1.766, 1.168, 1.766, 1.334, 1.709, 1.334, 1.709, 1.168, 0.2484, 0.00329, 0.3419, 0.4732, 0.2484, 0.4825, 1.766, 1.334, 1.765, 1.502, 1.709, 1.501, 1.709, 1.334, 1.766, 1.002, 1.766, 1.168, 1.709, 1.168, 1.709, 1.002, 1.247, 0.5024, 1.247, 0.6688, 1.184, 0.6688, 1.184, 0.5024, 0.7475, 0.5024, 0.7475, 0.6688, 0.6851, 0.6688, 0.6851, 0.5024, 0.2484, 0.5024, 0.2484, 0.6688, 0.186, 0.6688, 0.186, 0.5024, 1.621, 0.5024, -0.2508, -0.4958, 1.683, 0.6688, 1.621, 0.6688, 0.1514, 0.5326, 0.1636, 0.6009, 0.1373, 0.6086, 0.1238, 0.5352, 0.8847, 0.8208, 0.8148, 0.8903, 0.7959, 0.8674, 0.8616, 0.8021, 0.1636, 0.6009, 0.189, 0.6648, 0.1648, 0.6775, 0.1373, 0.6086, 9.978e-05, 0.4491, 0.019, 0.3527, 0.0474, 0.361, 0.02956, 0.4517, 0.9407, 0.2646, 0.9774, 0.3557, 0.949, 0.3643, 0.9146, 0.2784, 0.189, 0.6648, 0.2264, 0.7221, 0.2052, 0.7394, 0.1648, 0.6775, 0.3503, 0.9802, 0.2596, 0.9422, 0.2735, 0.9161, 0.3588, 0.9519, 0.2264, 0.7221, 0.2746, 0.7709, 0.2572, 0.792, 0.2052, 0.7394, 0.3535, 0.01893, 0.45, 9.978e-05, 0.453, 0.02957, 0.3622, 0.04724, 0.2746, 0.7709, 0.3312, 0.8096, 0.3183, 0.8336, 0.2572, 0.792, 0.9395, 0.7387, 0.8847, 0.8208, 0.8616, 0.8021, 0.9131, 0.7249, 0.0001139, 0.5473, 9.978e-05, 0.4491, 0.02956, 0.4517, 0.02954, 0.5443, 0.3312, 0.8096, 0.3942, 0.8361, 0.3864, 0.8622, 0.3183, 0.8336, 0.8868, 0.1823, 0.9407, 0.2646, 0.9146, 0.2784, 0.8639, 0.2011, 0.3942, 0.8361, 0.4614, 0.8494, 0.4589, 0.8766, 0.3864, 0.8622, 0.4466, 0.9996, 0.3503, 0.9802, 0.3588, 0.9519, 0.4494, 0.9702, 0.4614, 0.8494, 0.5303, 0.8488, 0.533, 0.8763, 0.4589, 0.8766, 0.2625, 0.05616, 0.3535, 0.01893, 0.3622, 0.04724, 0.2765, 0.08222, 0.5303, 0.8488, 0.5985, 0.8365, 0.6062, 0.8628, 0.533, 0.8763, 0.9769, 0.6474, 0.9395, 0.7387, 0.9131, 0.7249, 0.9484, 0.639, 0.01863, 0.6436, 0.0001139, 0.5473, 0.02954, 0.5443, 0.04694, 0.6351, 0.5985, 0.8365, 0.6622, 0.8111, 0.6749, 0.8352, 0.6062, 0.8628, 0.8449, 0.5363, 0.8443, 0.4667, 0.872, 0.4641, 0.8723, 0.5387, 0.8177, 0.1123, 0.8868, 0.1823, 0.8639, 0.2011, 0.7989, 0.1352, 0.6622, 0.8111, 0.7193, 0.7735, 0.7366, 0.7945, 0.6749, 0.8352, 0.8443, 0.4667, 0.8322, 0.3983, 0.8586, 0.3907, 0.872, 0.4641, 0.5449, 0.9999, 0.4466, 0.9996, 0.4494, 0.9702, 0.5419, 0.9705, 0.7193, 0.7735, 0.7677, 0.7251, 0.789, 0.7423, 0.7366, 0.7945, 0.1806, 0.1106, 0.2625, 0.05616, 0.2765, 0.08222, 0.1995, 0.1333, 0.8322, 0.3983, 0.8071, 0.3345, 0.8313, 0.3218, 0.8586, 0.3907, 0.7677, 0.7251, 0.8057, 0.6679, 0.83, 0.6806, 0.789, 0.7423, 0.8071, 0.3345, 0.7698, 0.2772, 0.7909, 0.26, 0.8313, 0.3218, 0.8449, 0.5363, 0.8316, 0.6042, 0.8057, 0.6679, 0.7677, 0.7251, 0.7193, 0.7735, 0.6622, 0.8111, 0.5985, 0.8365, 0.5303, 0.8488, 0.4614, 0.8494, 0.3942, 0.8361, 0.3312, 0.8096, 0.2746, 0.7709, 0.2264, 0.7221, 0.189, 0.6648, 0.1636, 0.6009, 0.1514, 0.5326, 0.1507, 0.4632, 0.1635, 0.3957, 0.1896, 0.3324, 0.2279, 0.2756, 0.2762, 0.2271, 0.3332, 0.1893, 0.3968, 0.1637, 0.4647, 0.1511, 0.5338, 0.1508, 0.6014, 0.1643, 0.6648, 0.1904, 0.7217, 0.2287, 0.7698, 0.2772, 0.8071, 0.3345, 0.8322, 0.3983, 0.8443, 0.4667, 0.0474, 0.361, 0.1373, 0.388, 0.1234, 0.4608, 0.02956, 0.4517, 0.02956, 0.4517, 0.1234, 0.4608, 0.1238, 0.5352, 0.02954, 0.5443, 0.02954, 0.5443, 0.1238, 0.5352, 0.1373, 0.6086, 0.04694, 0.6351, 0.04694, 0.6351, 0.1373, 0.6086, 0.1648, 0.6775, 0.08147, 0.7209, 0.08147, 0.7209, 0.1648, 0.6775, 0.2052, 0.7394, 0.1321, 0.7983, 0.1321, 0.7983, 0.2052, 0.7394, 0.2572, 0.792, 0.197, 0.8642, 0.197, 0.8642, 0.2572, 0.792, 0.3183, 0.8336, 0.2735, 0.9161, 0.2735, 0.9161, 0.3183, 0.8336, 0.3864, 0.8622, 0.3588, 0.9519, 0.3588, 0.9519, 0.3864, 0.8622, 0.4589, 0.8766, 0.4494, 0.9702, 0.4494, 0.9702, 0.4589, 0.8766, 0.533, 0.8763, 0.5419, 0.9705, 0.5419, 0.9705, 0.533, 0.8763, 0.6062, 0.8628, 0.6328, 0.9531, 0.6328, 0.9531, 0.6062, 0.8628, 0.6749, 0.8352, 0.7186, 0.9184, 0.7186, 0.9184, 0.6749, 0.8352, 0.7366, 0.7945, 0.7959, 0.8674, 0.7959, 0.8674, 0.7366, 0.7945, 0.789, 0.7423, 0.8616, 0.8021, 0.8616, 0.8021, 0.789, 0.7423, 0.83, 0.6806, 0.9131, 0.7249, 0.9131, 0.7249, 0.83, 0.6806, 0.858, 0.6119, 0.9484, 0.639, 0.9484, 0.639, 0.858, 0.6119, 0.8723, 0.5387, 0.9664, 0.5479, 0.9664, 0.5479, 0.8723, 0.5387, 0.872, 0.4641, 0.9664, 0.4552, 0.9664, 0.4552, 0.872, 0.4641, 0.8586, 0.3907, 0.949, 0.3643, 0.949, 0.3643, 0.8586, 0.3907, 0.8313, 0.3218, 0.9146, 0.2784, 0.9146, 0.2784, 0.8313, 0.3218, 0.7909, 0.26, 0.8639, 0.2011, 0.8639, 0.2011, 0.7909, 0.26, 0.739, 0.2075, 0.7989, 0.1352, 0.7989, 0.1352, 0.739, 0.2075, 0.6776, 0.1663, 0.7221, 0.08346, 0.7221, 0.08346, 0.6776, 0.1663, 0.6092, 0.138, 0.6366, 0.04787, 0.6366, 0.04787, 0.6092, 0.138, 0.5364, 0.1235, 0.5457, 0.02971, 0.5457, 0.02971, 0.5364, 0.1235, 0.462, 0.1237, 0.453, 0.02957, 0.453, 0.02957, 0.462, 0.1237, 0.389, 0.1374, 0.3622, 0.04724, 0.3622, 0.04724, 0.389, 0.1374, 0.3204, 0.1652, 0.2765, 0.08222, 0.2765, 0.08222, 0.3204, 0.1652, 0.2588, 0.206, 0.1995, 0.1333, 0.1995, 0.1333, 0.2588, 0.206, 0.2067, 0.2583, 0.134, 0.1986, 0.134, 0.1986, 0.2067, 0.2583, 0.1655, 0.3197, 0.08265, 0.2755, 0.08265, 0.2755, 0.1655, 0.3197, 0.1373, 0.388, 0.0474, 0.361, 0.45, 9.978e-05, 0.5484, 0.0001848, 0.5457, 0.02971, 0.453, 0.02957, 0.1507, 0.4632, 0.1514, 0.5326, 0.1238, 0.5352, 0.1234, 0.4608, 0.2596, 0.9422, 0.1782, 0.8871, 0.197, 0.8642, 0.2735, 0.9161, 0.1635, 0.3957, 0.1507, 0.4632, 0.1234, 0.4608, 0.1373, 0.388, 0.9774, 0.3557, 0.9959, 0.4522, 0.9664, 0.4552, 0.949, 0.3643, 0.1896, 0.3324, 0.1635, 0.3957, 0.1373, 0.388, 0.1655, 0.3197, 0.019, 0.3527, 0.05644, 0.2618, 0.08265, 0.2755, 0.0474, 0.361, 0.8148, 0.8903, 0.7325, 0.9445, 0.7186, 0.9184, 0.7959, 0.8674, 0.2279, 0.2756, 0.1896, 0.3324, 0.1655, 0.3197, 0.2067, 0.2583, 0.5484, 0.0001848, 0.645, 0.01944, 0.6366, 0.04787, 0.5457, 0.02971, 0.2762, 0.2271, 0.2279, 0.2756, 0.2067, 0.2583, 0.2588, 0.206, 0.1782, 0.8871, 0.1092, 0.817, 0.1321, 0.7983, 0.197, 0.8642, 0.3332, 0.1893, 0.2762, 0.2271, 0.2588, 0.206, 0.3204, 0.1652, 0.9959, 0.4522, 0.9959, 0.5506, 0.9664, 0.5479, 0.9664, 0.4552, 0.3968, 0.1637, 0.3332, 0.1893, 0.3204, 0.1652, 0.389, 0.1374, 0.05644, 0.2618, 0.111, 0.18, 0.134, 0.1986, 0.08265, 0.2755, 0.7325, 0.9445, 0.6413, 0.9814, 0.6328, 0.9531, 0.7186, 0.9184, 0.4647, 0.1511, 0.3968, 0.1637, 0.389, 0.1374, 0.462, 0.1237, 0.645, 0.01944, 0.736, 0.05725, 0.7221, 0.08346, 0.6366, 0.04787, 0.5338, 0.1508, 0.4647, 0.1511, 0.462, 0.1237, 0.5364, 0.1235, 0.1092, 0.817, 0.05534, 0.7348, 0.08147, 0.7209, 0.1321, 0.7983, 0.6014, 0.1643, 0.5338, 0.1508, 0.5364, 0.1235, 0.6092, 0.138, 0.6648, 0.1904, 0.6014, 0.1643, 0.6092, 0.138, 0.6776, 0.1663, 0.111, 0.18, 0.1806, 0.1106, 0.1995, 0.1333, 0.134, 0.1986, 0.6413, 0.9814, 0.5449, 0.9999, 0.5419, 0.9705, 0.6328, 0.9531, 0.7217, 0.2287, 0.6648, 0.1904, 0.6776, 0.1663, 0.739, 0.2075, 0.8316, 0.6042, 0.8449, 0.5363, 0.8723, 0.5387, 0.858, 0.6119, 0.736, 0.05725, 0.8177, 0.1123, 0.7989, 0.1352, 0.7221, 0.08346, 0.7698, 0.2772, 0.7217, 0.2287, 0.739, 0.2075, 0.7909, 0.26, 0.8057, 0.6679, 0.8316, 0.6042, 0.858, 0.6119, 0.83, 0.6806, 0.05534, 0.7348, 0.01863, 0.6436, 0.04694, 0.6351, 0.08147, 0.7209, 0.9959, 0.5506, 0.9769, 0.6474, 0.9484, 0.639, 0.9664, 0.5479, 0.8296, 0.7156, 0.4243, 0.711, 0.2517, 9.01e-05, 0.6574, 0.003438, 0.4243, 0.1011, 0.8296, 0.09652, 0.6574, 0.8087, 0.2517, 0.8121, 0.8296, 0.09652, 0.9999, 0.04458, 0.9999, 0.7074, 0.6574, 0.8087, 0.1797, 0.4057, 0.3415, 0.4239, 0.3257, 0.4063, 0.2478, 0.4721, 0.2657, 0.4941, 0.1105, 0.7353, 0.0003167, 0.6163, 0.4243, 0.711, 9.01e-05, 0.8121, 0.2517, 9.01e-05, 0.4243, 0.1011, 0.2517, 0.8121, 9.01e-05, 9.01e-05, 0.3415, 0.4239, 0.2657, 0.4941, 0.2478, 0.4721, 0.3257, 0.4063, 0.6574, 0.003438, 0.9999, 0.1048, 0.9999, 0.7676, 0.8296, 0.7156, 0.92, 0.3694, 0.92, 0.6217, 0.8156, 0.5991, 0.8296, 0.7156, 0.4243, 0.711, 0.2517, 9.01e-05, 0.6574, 0.003438, 0.4243, 0.1011, 0.8296, 0.09652, 0.6574, 0.8087, 0.2517, 0.8121, 0.8296, 0.09652, 0.9999, 0.04458, 0.9999, 0.7074, 0.6574, 0.8087, 0.0003167, 0.3504, 0.3444, 0.3189, 0.36, 0.3011, 0.2851, 0.2319, 0.2655, 0.2523, 0.007032, 0.1279, 0.1117, 0.003938, 0.4243, 0.711, 9.01e-05, 0.8121, 0.2517, 9.01e-05, 0.4243, 0.1011, 0.2517, 0.8121, 9.01e-05, 9.01e-05, 0.3444, 0.3189, 0.2655, 0.2523, 0.2851, 0.2319, 0.36, 0.3011, 0.6574, 0.003438, 0.9999, 0.1048, 0.9999, 0.7676, 0.8296, 0.7156, 0.8253, 0.2527, 0.7209, 0.02292, 0.8253, 0.0003167, 0.8296, 0.7156, 0.4243, 0.711, 0.2517, 9.01e-05, 0.6574, 0.003438, 0.4243, 0.1011, 0.8296, 0.09652, 0.6574, 0.8087, 0.2517, 0.8121, 0.8296, 0.09652, 0.9999, 0.04458, 0.9999, 0.7074, 0.6574, 0.8087, 0.5348, 0.4057, 0.6966, 0.4239, 0.6808, 0.4063, 0.6029, 0.4721, 0.6208, 0.4941, 0.4656, 0.7353, 0.3554, 0.6163, 0.4243, 0.711, 9.01e-05, 0.8121, 0.2517, 9.01e-05, 0.4243, 0.1011, 0.2517, 0.8121, 9.01e-05, 9.01e-05, 0.6966, 0.4239, 0.6208, 0.4941, 0.6029, 0.4721, 0.6808, 0.4063, 0.6574, 0.003438, 0.9999, 0.1048, 0.9999, 0.7676, 0.8296, 0.7156, 0.8149, 0.6217, 0.7105, 0.392, 0.8149, 0.3694, 0.8296, 0.7156, 0.4243, 0.711, 0.2517, 9.01e-05, 0.6574, 0.003438, 0.4243, 0.1011, 0.8296, 0.09652, 0.6574, 0.8087, 0.2517, 0.8121, 0.8296, 0.09652, 0.9999, 0.04458, 0.9999, 0.7074, 0.6574, 0.8087, 0.3606, 0.3504, 0.7046, 0.3189, 0.7202, 0.3011, 0.6453, 0.2319, 0.6257, 0.2523, 0.3673, 0.1279, 0.4719, 0.003938, 0.4243, 0.711, 9.01e-05, 0.8121, 0.2517, 9.01e-05, 0.4243, 0.1011, 0.2517, 0.8121, 9.01e-05, 9.01e-05, 0.7046, 0.3189, 0.6257, 0.2523, 0.6453, 0.2319, 0.7202, 0.3011, 0.6574, 0.003438, 0.9999, 0.1048, 0.9999, 0.7676, 0.8296, 0.7156, 0.8149, 0.8747, 0.7105, 0.645, 0.8149, 0.6224])
me_cylinder_006.materials.append(mat_body)
me_cylinder_006.materials.append(mat_engine)
me_cylinder_006.materials.append(mat_fins_001)
me_cylinder_006.use_remesh_fix_poles = True
me_cylinder_006.use_remesh_preserve_attributes = False
me_cylinder_006.use_mirror_vertex_groups = False
me_cylinder_006.update()
me_cylinder_006.normals_split_custom_set([tuple(v) for v in zip(*[iter([-1.183e-06, 1.0, 7.93e-07, 0.1445, 0.3956, -0.907, 0.05099, 0.3853, -0.9214, 0.05375, 0.2453, -0.968, 0.05099, 0.3853, -0.9214, 0.1445, 0.3956, -0.907, 0.1528, 0.2526, -0.9554, -1.183e-06, 1.0, 7.93e-07, 0.2431, 0.4162, -0.8762, 0.1445, 0.3956, -0.907, 0.1528, 0.2526, -0.9554, 0.1445, 0.3956, -0.907, 0.2431, 0.4162, -0.8762, 0.2586, 0.2673, -0.9283, -1.183e-06, 1.0, 7.93e-07, 0.3495, 0.448, -0.8229, 0.2431, 0.4162, -0.8762, 0.2586, 0.2673, -0.9283, 0.2431, 0.4162, -0.8762, 0.3495, 0.448, -0.8229, 0.3756, 0.2906, -0.88, -1.183e-06, 1.0, 7.93e-07, 0.4651, 0.4912, -0.7365, 0.3495, 0.448, -0.8229, 0.3756, 0.2906, -0.88, 0.3495, 0.448, -0.8229, 0.4651, 0.4912, -0.7365, 0.5076, 0.3231, -0.7987, -1.183e-06, 1.0, 7.93e-07, 0.5863, 0.5433, -0.6009, 0.4651, 0.4912, -0.7365, 0.5076, 0.3231, -0.7987, 0.4651, 0.4912, -0.7365, 0.5863, 0.5433, -0.6009, 0.6531, 0.3639, -0.6641, -1.183e-06, 1.0, 7.93e-07, 0.6976, 0.5948, -0.3995, 0.5863, 0.5433, -0.6009, 0.6531, 0.3639, -0.6641, 0.5863, 0.5433, -0.6009, 0.6976, 0.5948, -0.3995, 0.795, 0.4062, -0.4506, -1.183e-06, 1.0, 7.93e-07, 0.767, 0.628, -0.1316, 0.6976, 0.5948, -0.3995, 0.795, 0.4062, -0.4506, 0.6976, 0.5948, -0.3995, 0.767, 0.628, -0.1316, 0.8882, 0.4342, -0.1506, -1.183e-06, 1.0, 7.93e-07, 0.7626, 0.6258, 0.1639, 0.767, 0.628, -0.1316, 0.8882, 0.4342, -0.1506, 0.767, 0.628, -0.1316, 0.7626, 0.6258, 0.1639, 0.8821, 0.4323, 0.1872, -1.183e-06, 1.0, 7.93e-07, 0.6866, 0.5896, 0.4254, 0.7626, 0.6258, 0.1639, 0.8821, 0.4323, 0.1872, 0.7626, 0.6258, 0.1639, 0.6866, 0.5896, 0.4254, 0.7806, 0.4018, 0.4788, -1.183e-06, 1.0, 7.93e-07, 0.5729, 0.5372, 0.619, 0.6866, 0.5896, 0.4254, 0.7806, 0.4018, 0.4788, 0.6866, 0.5896, 0.4254, 0.5729, 0.5372, 0.619, 0.6366, 0.3591, 0.6825, -1.183e-06, 1.0, 7.93e-07, 0.4519, 0.4859, 0.7482, 0.5729, 0.5372, 0.619, 0.6366, 0.3591, 0.6825, 0.5729, 0.5372, 0.619, 0.4519, 0.4859, 0.7482, 0.4921, 0.319, 0.8099, -1.183e-06, 1.0, 7.93e-07, 0.3372, 0.4439, 0.8302, 0.4519, 0.4859, 0.7482, 0.4921, 0.319, 0.8099, 0.4519, 0.4859, 0.7482, 0.3372, 0.4439, 0.8302, 0.3619, 0.2875, 0.8868, -1.183e-06, 1.0, 7.93e-07, 0.2318, 0.4134, 0.8805, 0.3372, 0.4439, 0.8302, 0.3619, 0.2875, 0.8868, 0.3372, 0.4439, 0.8302, 0.2318, 0.4134, 0.8805, 0.2464, 0.2653, 0.9322, -1.183e-06, 1.0, 7.93e-07, 0.134, 0.394, 0.9093, 0.2318, 0.4134, 0.8805, 0.2464, 0.2653, 0.9322, 0.2318, 0.4134, 0.8805, 0.134, 0.394, 0.9093, 0.1416, 0.2514, 0.9575, -1.183e-06, 1.0, 7.93e-07, 0.04077, 0.3848, 0.9221, 0.134, 0.394, 0.9093, 0.1416, 0.2514, 0.9575, 0.134, 0.394, 0.9093, 0.04077, 0.3848, 0.9221, 0.04297, 0.2449, 0.9686, -1.183e-06, 1.0, 7.93e-07, -0.05099, 0.3853, 0.9214, 0.04077, 0.3848, 0.9221, 0.04297, 0.2449, 0.9686, 0.04077, 0.3848, 0.9221, -0.05099, 0.3853, 0.9214, -0.05375, 0.2453, 0.968, -1.183e-06, 1.0, 7.93e-07, -0.1445, 0.3956, 0.907, -0.05099, 0.3853, 0.9214, -0.05375, 0.2453, 0.968, -0.05099, 0.3853, 0.9214, -0.1445, 0.3956, 0.907, -0.1528, 0.2526, 0.9554, -1.183e-06, 1.0, 7.93e-07, -0.2431, 0.4162, 0.8762, -0.1445, 0.3956, 0.907, -0.1528, 0.2526, 0.9554, -0.1445, 0.3956, 0.907, -0.2431, 0.4162, 0.8762, -0.2586, 0.2673, 0.9283, -1.183e-06, 1.0, 7.93e-07, -0.3495, 0.448, 0.8229, -0.2431, 0.4162, 0.8762, -0.2586, 0.2673, 0.9283, -0.2431, 0.4162, 0.8762, -0.3495, 0.448, 0.8229, -0.3756, 0.2906, 0.88, -1.183e-06, 1.0, 7.93e-07, -0.4651, 0.4912, 0.7365, -0.3495, 0.448, 0.8229, -0.3756, 0.2906, 0.88, -0.3495, 0.448, 0.8229, -0.4651, 0.4912, 0.7365, -0.5076, 0.3231, 0.7987, -1.183e-06, 1.0, 7.93e-07, -0.5863, 0.5433, 0.6009, -0.4651, 0.4912, 0.7365, -0.5076, 0.3231, 0.7987, -0.4651, 0.4912, 0.7365, -0.5863, 0.5433, 0.6009, -0.6531, 0.3639, 0.6641, -1.183e-06, 1.0, 7.93e-07, -0.6976, 0.5948, 0.3995, -0.5863, 0.5433, 0.6009, -0.6531, 0.3639, 0.6641, -0.5863, 0.5433, 0.6009, -0.6976, 0.5948, 0.3995, -0.795, 0.4062, 0.4506, -1.183e-06, 1.0, 7.93e-07, -0.767, 0.628, 0.1316, -0.6976, 0.5948, 0.3995, -0.795, 0.4062, 0.4506, -0.6976, 0.5948, 0.3995, -0.767, 0.628, 0.1316, -0.8882, 0.4342, 0.1506, -1.183e-06, 1.0, 7.93e-07, -0.7626, 0.6258, -0.1639, -0.767, 0.628, 0.1316, -0.8882, 0.4342, 0.1506, -0.767, 0.628, 0.1316, -0.7626, 0.6258, -0.1639, -0.8821, 0.4323, -0.1872, -1.183e-06, 1.0, 7.93e-07, -0.6866, 0.5896, -0.4254, -0.7626, 0.6258, -0.1639, -0.8821, 0.4323, -0.1872, -0.7626, 0.6258, -0.1639, -0.6866, 0.5896, -0.4254, -0.7806, 0.4018, -0.4788, -1.183e-06, 1.0, 7.93e-07, -0.5729, 0.5372, -0.619, -0.6866, 0.5896, -0.4254, -0.7806, 0.4018, -0.4788, -0.6866, 0.5896, -0.4254, -0.5729, 0.5372, -0.619, -0.6366, 0.3591, -0.6825, -1.183e-06, 1.0, 7.93e-07, -0.4519, 0.4859, -0.7482, -0.5729, 0.5372, -0.619, -0.6366, 0.3591, -0.6825, -0.5729, 0.5372, -0.619, -0.4519, 0.4859, -0.7482, -0.4921, 0.319, -0.8099, -1.183e-06, 1.0, 7.93e-07, -0.3372, 0.4439, -0.8302, -0.4519, 0.4859, -0.7482, -0.4921, 0.319, -0.8099, -0.4519, 0.4859, -0.7482, -0.3372, 0.4439, -0.8302, -0.3619, 0.2875, -0.8868, -1.183e-06, 1.0, 7.93e-07, -0.2318, 0.4134, -0.8805, -0.3372, 0.4439, -0.8302, -0.3619, 0.2875, -0.8868, -0.3372, 0.4439, -0.8302, -0.2318, 0.4134, -0.8805, -0.2464, 0.2653, -0.9322, -1.183e-06, 1.0, 7.93e-07, -0.134, 0.394, -0.9093, -0.2318, 0.4134, -0.8805, -0.2464, 0.2653, -0.9322, -0.2318, 0.4134, -0.8805, -0.134, 0.394, -0.9093, -0.1416, 0.2514, -0.9575, -1.183e-06, 1.0, 7.93e-07, -0.04077, 0.3848, -0.9221, -0.134, 0.394, -0.9093, -0.1416, 0.2514, -0.9575, -0.134, 0.394, -0.9093, -0.04077, 0.3848, -0.9221, -0.04297, 0.2449, -0.9686, -0.0425, -0.1859, -0.9816, -0.06043, -0.1549, -0.9861, 0.07149, -0.1552, -0.9853, 0.05317, -0.1862, -0.9811, -0.1444, -0.1427, -0.9792, -0.1455, -0.06036, -0.9875, -0.09322, -0.05916, -0.9939, -0.06043, -0.1549, -0.9861, -0.1455, -0.06036, -0.9875, -0.1456, -5.944e-09, -0.9893, -0.0606, 0.008434, -0.9981, -0.09322, -0.05916, -0.9939, -0.1456, -5.944e-09, -0.9893, -0.1455, 0.09653, -0.9846, -0.0441, 0.09388, -0.9946, -0.0606, 0.008434, -0.9981, -0.1455, 0.09653, -0.9846, -0.1416, 0.2514, -0.9575, -0.04297, 0.2449, -0.9686, -0.0441, 0.09388, -0.9946, -0.2443, -0.2013, -0.9486, -0.252, -0.1511, -0.9559, -0.1444, -0.1427, -0.9792, -0.1401, -0.1908, -0.9716, -0.252, -0.1511, -0.9559, -0.2542, -0.06394, -0.965, -0.1455, -0.06036, -0.9875, -0.1444, -0.1427, -0.9792, -0.2542, -0.06394, -0.965, -0.2545, -1.249e-08, -0.9671, -0.1456, -5.944e-09, -0.9893, -0.1455, -0.06036, -0.9875, -0.2545, -1.249e-08, -0.9671, -0.2542, 0.1022, -0.9617, -0.1455, 0.09653, -0.9846, -0.1456, -5.944e-09, -0.9893, -0.2542, 0.1022, -0.9617, -0.2464, 0.2653, -0.9322, -0.1416, 0.2514, -0.9575, -0.1455, 0.09653, -0.9846, -0.3602, -0.2185, -0.9069, -0.3721, -0.1646, -0.9135, -0.252, -0.1511, -0.9559, -0.2443, -0.2013, -0.9486, -0.3721, -0.1646, -0.9135, -0.3759, -0.06982, -0.924, -0.2542, -0.06394, -0.965, -0.252, -0.1511, -0.9559, -0.3759, -0.06982, -0.924, -0.3766, -3.811e-08, -0.9264, -0.2545, -1.249e-08, -0.9671, -0.2542, -0.06394, -0.965, -0.3766, -3.811e-08, -0.9264, -0.3757, 0.1115, -0.92, -0.2542, 0.1022, -0.9617, -0.2545, -1.249e-08, -0.9671, -0.3757, 0.1115, -0.92, -0.3619, 0.2875, -0.8868, -0.2464, 0.2653, -0.9322, -0.2542, 0.1022, -0.9617, -0.4927, -0.2437, -0.8353, -0.5097, -0.1844, -0.8403, -0.3721, -0.1646, -0.9135, -0.3602, -0.2185, -0.9069, -0.5097, -0.1844, -0.8403, -0.5167, -0.07846, -0.8526, -0.3759, -0.06982, -0.924, -0.3721, -0.1646, -0.9135, -0.5167, -0.07846, -0.8526, -0.518, -7.697e-08, -0.8554, -0.3766, -3.811e-08, -0.9264, -0.3759, -0.06982, -0.924, -0.518, -7.697e-08, -0.8554, -0.5157, 0.125, -0.8476, -0.3757, 0.1115, -0.92, -0.3766, -3.811e-08, -0.9264, -0.5157, 0.125, -0.8476, -0.4921, 0.319, -0.8099, -0.3619, 0.2875, -0.8868, -0.3757, 0.1115, -0.92, -0.6438, -0.2777, -0.713, -0.6665, -0.2105, -0.7152, -0.5097, -0.1844, -0.8403, -0.4927, -0.2437, -0.8353, -0.6665, -0.2105, -0.7152, -0.6787, -0.09007, -0.7289, -0.5167, -0.07846, -0.8526, -0.5097, -0.1844, -0.8403, -0.6787, -0.09007, -0.7289, -0.6812, -3.775e-08, -0.7321, -0.518, -7.697e-08, -0.8554, -0.5167, -0.07846, -0.8526, -0.6812, -3.775e-08, -0.7321, -0.676, 0.1428, -0.7229, -0.5157, 0.125, -0.8476, -0.518, -7.697e-08, -0.8554, -0.676, 0.1428, -0.7229, -0.6366, 0.3591, -0.6825, -0.4921, 0.319, -0.8099, -0.5157, 0.125, -0.8476, -0.8005, -0.317, -0.5087, -0.8276, -0.2397, -0.5075, -0.6665, -0.2105, -0.7152, -0.6438, -0.2777, -0.713, -0.8276, -0.2397, -0.5075, -0.8478, -0.1033, -0.5201, -0.6787, -0.09007, -0.7289, -0.6665, -0.2105, -0.7152, -0.8478, -0.1033, -0.5201, -0.8522, 7.24e-09, -0.5232, -0.6812, -3.775e-08, -0.7321, -0.6787, -0.09007, -0.7289, -0.8522, 7.24e-09, -0.5232, -0.8421, 0.1627, -0.5142, -0.676, 0.1428, -0.7229, -0.6812, -3.775e-08, -0.7321, -0.8421, 0.1627, -0.5142, -0.7806, 0.4018, -0.4788, -0.6366, 0.3591, -0.6825, -0.676, 0.1428, -0.7229, -0.9157, -0.3476, -0.2017, -0.9219, -0.2873, -0.2601, -0.8276, -0.2397, -0.5075, -0.8005, -0.317, -0.5087, -0.9219, -0.2873, -0.2601, -0.9165, -0.1075, -0.3854, -0.8478, -0.1033, -0.5201, -0.8276, -0.2397, -0.5075, -0.9165, -0.1075, -0.3854, -0.963, 0.01727, -0.2691, -0.8522, 7.24e-09, -0.5232, -0.8478, -0.1033, -0.5201, -0.963, 0.01727, -0.2691, -0.963, 0.1774, -0.2031, -0.8421, 0.1627, -0.5142, -0.8522, 7.24e-09, -0.5232, -0.963, 0.1774, -0.2031, -0.8821, 0.4323, -0.1872, -0.7806, 0.4018, -0.4788, -0.8421, 0.1627, -0.5142, -0.9731, 0.01726, 0.2299, -0.9703, 0.1783, 0.1634, -0.963, 0.1774, -0.2031, -0.963, 0.01727, -0.2691, -0.9703, 0.1783, 0.1634, -0.8882, 0.4342, 0.1506, -0.8821, 0.4323, -0.1872, -0.963, 0.1774, -0.2031, -0.8166, -0.3212, 0.4796, -0.8441, -0.2427, 0.4782, -0.931, -0.2891, 0.2229, -0.9227, -0.3495, 0.1624, -0.8441, -0.2427, 0.4782, -0.8652, -0.1048, 0.4903, -0.9307, -0.1089, 0.3492, -0.931, -0.2891, 0.2229, -0.8652, -0.1048, 0.4903, -0.8698, -9.783e-08, 0.4934, -0.9731, 0.01726, 0.2299, -0.9307, -0.1089, 0.3492, -0.8698, -9.783e-08, 0.4934, -0.8591, 0.1647, 0.4846, -0.9703, 0.1783, 0.1634, -0.9731, 0.01726, 0.2299, -0.8591, 0.1647, 0.4846, -0.795, 0.4062, 0.4506, -0.8882, 0.4342, 0.1506, -0.9703, 0.1783, 0.1634, -0.6614, -0.2819, 0.695, -0.6847, -0.2137, 0.6968, -0.8441, -0.2427, 0.4782, -0.8166, -0.3212, 0.4796, -0.6847, -0.2137, 0.6968, -0.6977, -0.09151, 0.7105, -0.8652, -0.1048, 0.4903, -0.8441, -0.2427, 0.4782, -0.6977, -0.09151, 0.7105, -0.7003, -4.436e-08, 0.7138, -0.8698, -9.783e-08, 0.4934, -0.8652, -0.1048, 0.4903, -0.7003, -4.436e-08, 0.7138, -0.6948, 0.145, 0.7045, -0.8591, 0.1647, 0.4846, -0.8698, -9.783e-08, 0.4934, -0.6948, 0.145, 0.7045, -0.6531, 0.3639, 0.6641, -0.795, 0.4062, 0.4506, -0.8591, 0.1647, 0.4846, -0.5087, -0.2471, 0.8247, -0.5263, -0.187, 0.8295, -0.6847, -0.2137, 0.6968, -0.6614, -0.2819, 0.695, -0.5263, -0.187, 0.8295, -0.5337, -0.0796, 0.8419, -0.6977, -0.09151, 0.7105, -0.6847, -0.2137, 0.6968, -0.5337, -0.0796, 0.8419, -0.5351, -2.388e-08, 0.8448, -0.7003, -4.436e-08, 0.7138, -0.6977, -0.09151, 0.7105, -0.5351, -2.388e-08, 0.8448, -0.5325, 0.1268, 0.8369, -0.6948, 0.145, 0.7045, -0.7003, -4.436e-08, 0.7138, -0.5325, 0.1268, 0.8369, -0.5076, 0.3231, 0.7987, -0.6531, 0.3639, 0.6641, -0.6948, 0.145, 0.7045, -0.374, -0.2209, 0.9007, -0.3864, -0.1665, 0.9072, -0.5263, -0.187, 0.8295, -0.5087, -0.2471, 0.8247, -0.3864, -0.1665, 0.9072, -0.3906, -0.07063, 0.9179, -0.5337, -0.0796, 0.8419, -0.5263, -0.187, 0.8295, -0.3906, -0.07063, 0.9179, -0.3913, -4.764e-09, 0.9203, -0.5351, -2.388e-08, 0.8448, -0.5337, -0.0796, 0.8419, -0.3913, -4.764e-09, 0.9203, -0.3902, 0.1128, 0.9138, -0.5325, 0.1268, 0.8369, -0.5351, -2.388e-08, 0.8448, -0.3902, 0.1128, 0.9138, -0.3756, 0.2906, 0.88, -0.5076, 0.3231, 0.7987, -0.5325, 0.1268, 0.8369, -0.2565, -0.2029, 0.945, -0.2647, -0.1523, 0.9522, -0.3864, -0.1665, 0.9072, -0.374, -0.2209, 0.9007, -0.2647, -0.1523, 0.9522, -0.267, -0.06448, 0.9615, -0.3906, -0.07063, 0.9179, -0.3864, -0.1665, 0.9072, -0.267, -0.06448, 0.9615, -0.2673, -1.011e-08, 0.9636, -0.3913, -4.764e-09, 0.9203, -0.3906, -0.07063, 0.9179, -0.2673, -1.011e-08, 0.9636, -0.2669, 0.1031, 0.9582, -0.3902, 0.1128, 0.9138, -0.3913, -4.764e-09, 0.9203, -0.2669, 0.1031, 0.9582, -0.2586, 0.2673, 0.9283, -0.3756, 0.2906, 0.88, -0.3902, 0.1128, 0.9138, -0.1513, -0.1917, 0.9697, -0.1559, -0.1434, 0.9773, -0.2647, -0.1523, 0.9522, -0.2565, -0.2029, 0.945, -0.1559, -0.1434, 0.9773, -0.1571, -0.06065, 0.9857, -0.267, -0.06448, 0.9615, -0.2647, -0.1523, 0.9522, -0.1571, -0.06065, 0.9857, -0.1573, -2.853e-08, 0.9876, -0.2673, -1.011e-08, 0.9636, -0.267, -0.06448, 0.9615, -0.1573, -2.853e-08, 0.9876, -0.1571, 0.097, 0.9828, -0.2669, 0.1031, 0.9582, -0.2673, -1.011e-08, 0.9636, -0.1571, 0.097, 0.9828, -0.1528, 0.2526, 0.9554, -0.2586, 0.2673, 0.9283, -0.2669, 0.1031, 0.9582, -0.05317, -0.1862, 0.9811, -0.07149, -0.1552, 0.9853, -0.1559, -0.1434, 0.9773, -0.1513, -0.1917, 0.9697, -0.07149, -0.1552, 0.9853, -0.1044, -0.05939, 0.9928, -0.1571, -0.06065, 0.9857, -0.1559, -0.1434, 0.9773, -0.1044, -0.05939, 0.9928, -0.07172, 0.008429, 0.9974, -0.1573, -2.853e-08, 0.9876, -0.1571, -0.06065, 0.9857, -0.07172, 0.008429, 0.9974, -0.05517, 0.09404, 0.994, -0.1571, 0.097, 0.9828, -0.1573, -2.853e-08, 0.9876, -0.05517, 0.09404, 0.994, -0.05375, 0.2453, 0.968, -0.1528, 0.2526, 0.9554, -0.1571, 0.097, 0.9828, 0.0606, 0.008434, 0.9981, 0.0441, 0.09388, 0.9946, -0.05517, 0.09404, 0.994, -0.07172, 0.008429, 0.9974, 0.0441, 0.09388, 0.9946, 0.04297, 0.2449, 0.9686, -0.05375, 0.2453, 0.968, -0.05517, 0.09404, 0.994, 0.1401, -0.1908, 0.9716, 0.1444, -0.1427, 0.9792, 0.06043, -0.1549, 0.9861, 0.0425, -0.1859, 0.9816, 0.1444, -0.1427, 0.9792, 0.1455, -0.06036, 0.9875, 0.09322, -0.05916, 0.9939, 0.06043, -0.1549, 0.9861, 0.1455, -0.06036, 0.9875, 0.1456, 2.972e-09, 0.9893, 0.0606, 0.008434, 0.9981, 0.09322, -0.05916, 0.9939, 0.1456, 2.972e-09, 0.9893, 0.1455, 0.09653, 0.9846, 0.0441, 0.09388, 0.9946, 0.0606, 0.008434, 0.9981, 0.1455, 0.09653, 0.9846, 0.1416, 0.2514, 0.9575, 0.04297, 0.2449, 0.9686, 0.0441, 0.09388, 0.9946, 0.2443, -0.2013, 0.9486, 0.252, -0.1511, 0.9559, 0.1444, -0.1427, 0.9792, 0.1401, -0.1908, 0.9716, 0.252, -0.1511, 0.9559, 0.2542, -0.06394, 0.965, 0.1455, -0.06036, 0.9875, 0.1444, -0.1427, 0.9792, 0.2542, -0.06394, 0.965, 0.2545, -5.948e-09, 0.9671, 0.1456, 2.972e-09, 0.9893, 0.1455, -0.06036, 0.9875, 0.2545, -5.948e-09, 0.9671, 0.2542, 0.1022, 0.9617, 0.1455, 0.09653, 0.9846, 0.1456, 2.972e-09, 0.9893, 0.2542, 0.1022, 0.9617, 0.2464, 0.2653, 0.9322, 0.1416, 0.2514, 0.9575, 0.1455, 0.09653, 0.9846, 0.3602, -0.2185, 0.9069, 0.3721, -0.1646, 0.9135, 0.252, -0.1511, 0.9559, 0.2443, -0.2013, 0.9486, 0.3721, -0.1646, 0.9135, 0.3759, -0.06982, 0.924, 0.2542, -0.06394, 0.965, 0.252, -0.1511, 0.9559, 0.3759, -0.06982, 0.924, 0.3766, -4.168e-09, 0.9264, 0.2545, -5.948e-09, 0.9671, 0.2542, -0.06394, 0.965, 0.3766, -4.168e-09, 0.9264, 0.3757, 0.1115, 0.92, 0.2542, 0.1022, 0.9617, 0.2545, -5.948e-09, 0.9671, 0.3757, 0.1115, 0.92, 0.3619, 0.2875, 0.8868, 0.2464, 0.2653, 0.9322, 0.2542, 0.1022, 0.9617, 0.4927, -0.2437, 0.8353, 0.5097, -0.1844, 0.8403, 0.3721, -0.1646, 0.9135, 0.3602, -0.2185, 0.9069, 0.5097, -0.1844, 0.8403, 0.5167, -0.07846, 0.8526, 0.3759, -0.06982, 0.924, 0.3721, -0.1646, 0.9135, 0.5167, -0.07846, 0.8526, 0.518, -2.327e-08, 0.8554, 0.3766, -4.168e-09, 0.9264, 0.3759, -0.06982, 0.924, 0.518, -2.327e-08, 0.8554, 0.5157, 0.125, 0.8476, 0.3757, 0.1115, 0.92, 0.3766, -4.168e-09, 0.9264, 0.5157, 0.125, 0.8476, 0.4921, 0.319, 0.8099, 0.3619, 0.2875, 0.8868, 0.3757, 0.1115, 0.92, 0.6438, -0.2777, 0.713, 0.6665, -0.2105, 0.7152, 0.5097, -0.1844, 0.8403, 0.4927, -0.2437, 0.8353, 0.6665, -0.2105, 0.7152, 0.6787, -0.09007, 0.7289, 0.5167, -0.07846, 0.8526, 0.5097, -0.1844, 0.8403, 0.6787, -0.09007, 0.7289, 0.6812, -3.775e-08, 0.7321, 0.518, -2.327e-08, 0.8554, 0.5167, -0.07846, 0.8526, 0.6812, -3.775e-08, 0.7321, 0.676, 0.1428, 0.7229, 0.5157, 0.125, 0.8476, 0.518, -2.327e-08, 0.8554, 0.676, 0.1428, 0.7229, 0.6366, 0.3591, 0.6825, 0.4921, 0.319, 0.8099, 0.5157, 0.125, 0.8476, 0.8005, -0.317, 0.5087, 0.8276, -0.2397, 0.5075, 0.6665, -0.2105, 0.7152, 0.6438, -0.2777, 0.713, 0.8276, -0.2397, 0.5075, 0.8478, -0.1033, 0.5201, 0.6787, -0.09007, 0.7289, 0.6665, -0.2105, 0.7152, 0.8478, -0.1033, 0.5201, 0.8522, -3.258e-08, 0.5232, 0.6812, -3.775e-08, 0.7321, 0.6787, -0.09007, 0.7289, 0.8522, -3.258e-08, 0.5232, 0.8421, 0.1627, 0.5142, 0.676, 0.1428, 0.7229, 0.6812, -3.775e-08, 0.7321, 0.8421, 0.1627, 0.5142, 0.7806, 0.4018, 0.4788, 0.6366, 0.3591, 0.6825, 0.676, 0.1428, 0.7229, 0.9157, -0.3476, 0.2017, 0.9219, -0.2873, 0.2601, 0.8276, -0.2397, 0.5075, 0.8005, -0.317, 0.5087, 0.9219, -0.2873, 0.2601, 0.9165, -0.1075, 0.3854, 0.8478, -0.1033, 0.5201, 0.8276, -0.2397, 0.5075, 0.9165, -0.1075, 0.3854, 0.963, 0.01727, 0.2691, 0.8522, -3.258e-08, 0.5232, 0.8478, -0.1033, 0.5201, 0.963, 0.01727, 0.2691, 0.963, 0.1774, 0.2031, 0.8421, 0.1627, 0.5142, 0.8522, -3.258e-08, 0.5232, 0.963, 0.1774, 0.2031, 0.8821, 0.4323, 0.1872, 0.7806, 0.4018, 0.4788, 0.8421, 0.1627, 0.5142, 0.9731, 0.01726, -0.2299, 0.9703, 0.1783, -0.1634, 0.963, 0.1774, 0.2031, 0.963, 0.01727, 0.2691, 0.9703, 0.1783, -0.1634, 0.8882, 0.4342, -0.1506, 0.8821, 0.4323, 0.1872, 0.963, 0.1774, 0.2031, 0.8166, -0.3212, -0.4796, 0.8441, -0.2427, -0.4782, 0.931, -0.2891, -0.2229, 0.9227, -0.3495, -0.1624, 0.8441, -0.2427, -0.4782, 0.8652, -0.1048, -0.4903, 0.9307, -0.1089, -0.3492, 0.931, -0.2891, -0.2229, 0.8652, -0.1048, -0.4903, 0.8698, -3.744e-08, -0.4934, 0.9731, 0.01726, -0.2299, 0.9307, -0.1089, -0.3492, 0.8698, -3.744e-08, -0.4934, 0.8591, 0.1647, -0.4846, 0.9703, 0.1783, -0.1634, 0.9731, 0.01726, -0.2299, 0.8591, 0.1647, -0.4846, 0.795, 0.4062, -0.4506, 0.8882, 0.4342, -0.1506, 0.9703, 0.1783, -0.1634, 0.6614, -0.2819, -0.695, 0.6847, -0.2137, -0.6968, 0.8441, -0.2427, -0.4782, 0.8166, -0.3212, -0.4796, 0.6847, -0.2137, -0.6968, 0.6977, -0.09151, -0.7105, 0.8652, -0.1048, -0.4903, 0.8441, -0.2427, -0.4782, 0.6977, -0.09151, -0.7105, 0.7003, -2.758e-08, -0.7138, 0.8698, -3.744e-08, -0.4934, 0.8652, -0.1048, -0.4903, 0.7003, -2.758e-08, -0.7138, 0.6948, 0.145, -0.7045, 0.8591, 0.1647, -0.4846, 0.8698, -3.744e-08, -0.4934, 0.6948, 0.145, -0.7045, 0.6531, 0.3639, -0.6641, 0.795, 0.4062, -0.4506, 0.8591, 0.1647, -0.4846, 0.5087, -0.2471, -0.8247, 0.5263, -0.187, -0.8295, 0.6847, -0.2137, -0.6968, 0.6614, -0.2819, -0.695, 0.5263, -0.187, -0.8295, 0.5337, -0.0796, -0.8419, 0.6977, -0.09151, -0.7105, 0.6847, -0.2137, -0.6968, 0.5337, -0.0796, -0.8419, 0.5351, -2.925e-08, -0.8448, 0.7003, -2.758e-08, -0.7138, 0.6977, -0.09151, -0.7105, 0.5351, -2.925e-08, -0.8448, 0.5325, 0.1268, -0.8369, 0.6948, 0.145, -0.7045, 0.7003, -2.758e-08, -0.7138, 0.5325, 0.1268, -0.8369, 0.5076, 0.3231, -0.7987, 0.6531, 0.3639, -0.6641, 0.6948, 0.145, -0.7045, 0.374, -0.2209, -0.9007, 0.3864, -0.1665, -0.9072, 0.5263, -0.187, -0.8295, 0.5087, -0.2471, -0.8247, 0.3864, -0.1665, -0.9072, 0.3905, -0.07063, -0.9179, 0.5337, -0.0796, -0.8419, 0.5263, -0.187, -0.8295, 0.3905, -0.07063, -0.9179, 0.3913, -2.382e-08, -0.9203, 0.5351, -2.925e-08, -0.8448, 0.5337, -0.0796, -0.8419, 0.3913, -2.382e-08, -0.9203, 0.3902, 0.1128, -0.9138, 0.5325, 0.1268, -0.8369, 0.5351, -2.925e-08, -0.8448, 0.3902, 0.1128, -0.9138, 0.3756, 0.2906, -0.88, 0.5076, 0.3231, -0.7987, 0.5325, 0.1268, -0.8369, 0.2565, -0.2029, -0.945, 0.2647, -0.1523, -0.9522, 0.3864, -0.1665, -0.9072, 0.374, -0.2209, -0.9007, 0.2647, -0.1523, -0.9522, 0.267, -0.06448, -0.9615, 0.3905, -0.07063, -0.9179, 0.3864, -0.1665, -0.9072, 0.267, -0.06448, -0.9615, 0.2673, -7.733e-09, -0.9636, 0.3913, -2.382e-08, -0.9203, 0.3905, -0.07063, -0.9179, 0.2673, -7.733e-09, -0.9636, 0.2669, 0.1031, -0.9582, 0.3902, 0.1128, -0.9138, 0.3913, -2.382e-08, -0.9203, 0.2669, 0.1031, -0.9582, 0.2586, 0.2673, -0.9283, 0.3756, 0.2906, -0.88, 0.3902, 0.1128, -0.9138, 0.1513, -0.1917, -0.9697, 0.1559, -0.1434, -0.9773, 0.2647, -0.1523, -0.9522, 0.2565, -0.2029, -0.945, 0.1559, -0.1434, -0.9773, 0.1571, -0.06065, -0.9857, 0.267, -0.06448, -0.9615, 0.2647, -0.1523, -0.9522, 0.1571, -0.06065, -0.9857, 0.1573, -1.724e-08, -0.9876, 0.2673, -7.733e-09, -0.9636, 0.267, -0.06448, -0.9615, 0.1573, -1.724e-08, -0.9876, 0.1571, 0.097, -0.9828, 0.2669, 0.1031, -0.9582, 0.2673, -7.733e-09, -0.9636, 0.1571, 0.097, -0.9828, 0.1528, 0.2526, -0.9554, 0.2586, 0.2673, -0.9283, 0.2669, 0.1031, -0.9582, -0.1444, -0.1427, -0.9792, -0.06043, -0.1549, -0.9861, -0.0425, -0.1859, -0.9816, -0.1401, -0.1908, -0.9716, 0.07149, -0.1552, -0.9853, 0.1044, -0.05939, -0.9928, 0.1571, -0.06065, -0.9857, 0.1559, -0.1434, -0.9773, 0.1044, -0.05939, -0.9928, 0.07172, 0.008429, -0.9974, 0.1573, -1.724e-08, -0.9876, 0.1571, -0.06065, -0.9857, 0.07172, 0.008429, -0.9974, 0.05517, 0.09404, -0.994, 0.1571, 0.097, -0.9828, 0.1573, -1.724e-08, -0.9876, 0.05517, 0.09404, -0.994, 0.05375, 0.2453, -0.968, 0.1528, 0.2526, -0.9554, 0.1571, 0.097, -0.9828, -0.0441, 0.09388, -0.9946, -0.04297, 0.2449, -0.9686, 0.05375, 0.2453, -0.968, 0.05517, 0.09404, -0.994, -1.183e-06, 1.0, 7.93e-07, 0.05099, 0.3853, -0.9214, -0.04077, 0.3848, -0.9221, -0.04297, 0.2449, -0.9686, -0.04077, 0.3848, -0.9221, 0.05099, 0.3853, -0.9214, 0.05375, 0.2453, -0.968, -0.0606, 0.008434, -0.9981, -0.0441, 0.09388, -0.9946, 0.05517, 0.09404, -0.994, 0.07172, 0.008429, -0.9974, 0.9227, -0.3495, -0.1624, 0.931, -0.2891, -0.2229, 0.9219, -0.2873, 0.2601, 0.9157, -0.3476, 0.2017, 0.0425, -0.1859, 0.9816, 0.06043, -0.1549, 0.9861, -0.07149, -0.1552, 0.9853, -0.05317, -0.1862, 0.9811, -0.9227, -0.3495, 0.1624, -0.931, -0.2891, 0.2229, -0.9219, -0.2873, -0.2601, -0.9157, -0.3476, -0.2017, 0.1513, -0.1917, -0.9697, 0.05317, -0.1862, -0.9811, 0.07149, -0.1552, -0.9853, 0.1559, -0.1434, -0.9773, -0.1968, 0.0, -0.9804, -0.1968, 0.0, -0.9804, -0.1968, 0.0, -0.9804, -0.1968, 0.0, -0.9804, 0.3236, 0.0, -0.9462, 0.3236, 0.0, -0.9462, 0.3236, 0.0, -0.9462, 0.3236, 0.0, -0.9462, -0.3102, 0.0, -0.9507, -0.3102, 0.0, -0.9507, -0.3102, 0.0, -0.9507, -0.3102, 0.0, -0.9507, -0.005454, 0.0, 1.0, -0.005454, 0.0, 1.0, -0.005454, 0.0, 1.0, -0.005454, 0.0, 1.0, -0.3102, 0.0, -0.9507, -0.3102, 0.0, -0.9507, -0.3102, 0.0, -0.9507, -0.3102, 0.0, -0.9507, -0.4394, 0.0, -0.8983, -0.4394, 0.0, -0.8983, -0.4394, 0.0, -0.8983, -0.4394, 0.0, -0.8983, 0.9218, 0.0, 0.3877, 0.9218, 0.0, 0.3877, 0.9218, 0.0, 0.3877, 0.9218, 0.0, 0.3877, -0.5901, 0.0, -0.8073, -0.5901, 0.0, -0.8073, -0.5901, 0.0, -0.8073, -0.5901, 0.0, -0.8073, -0.7797, 0.0, 0.6261, -0.7797, 0.0, 0.6261, -0.7797, 0.0, 0.6261, -0.7797, 0.0, 0.6261, -0.7604, 0.0, -0.6495, -0.7604, 0.0, -0.6495, -0.7604, 0.0, -0.6495, -0.7604, 0.0, -0.6495, 0.2088, 0.0, -0.978, 0.2088, 0.0, -0.978, 0.2088, 0.0, -0.978, 0.2088, 0.0, -0.978, 0.09339, 0.0, 0.9956, 0.09339, 0.0, 0.9956, 0.09339, 0.0, 0.9956, 0.09339, 0.0, 0.9956, -0.9218, 0.0, -0.3877, -0.9218, 0.0, -0.3877, -0.9218, 0.0, -0.3877, -0.9218, 0.0, -0.3877, -0.4394, 0.0, -0.8983, -0.4394, 0.0, -0.8983, -0.4394, 0.0, -0.8983, -0.4394, 0.0, -0.8983, -0.9998, 0.0, -0.02181, -0.9998, 0.0, -0.02181, -0.9998, 0.0, -0.02181, -0.9998, 0.0, -0.02181, 0.9998, 0.0, 0.02181, 0.9998, 0.0, 0.02181, 0.9998, 0.0, 0.02181, 0.9998, 0.0, 0.02181, -0.9363, 0.0, 0.3513, -0.9363, 0.0, 0.3513, -0.9363, 0.0, 0.3513, -0.9363, 0.0, 0.3513, -0.6082, 0.0, 0.7938, -0.6082, 0.0, 0.7938, -0.6082, 0.0, 0.7938, -0.6082, 0.0, 0.7938, -0.7797, 0.0, 0.6261, -0.7797, 0.0, 0.6261, -0.7797, 0.0, 0.6261, -0.7797, 0.0, 0.6261, 0.1046, 0.0, -0.9945, 0.1046, 0.0, -0.9945, 0.1046, 0.0, -0.9945, 0.1046, 0.0, -0.9945, 0.1968, 0.0, 0.9804, 0.1968, 0.0, 0.9804, 0.1968, 0.0, 0.9804, 0.1968, 0.0, 0.9804, -0.6082, 0.0, 0.7938, -0.6082, 0.0, 0.7938, -0.6082, 0.0, 0.7938, -0.6082, 0.0, 0.7938, 0.09339, 0.0, 0.9956, 0.09339, 0.0, 0.9956, 0.09339, 0.0, 0.9956, 0.09339, 0.0, 0.9956, -0.5901, 0.0, -0.8073, -0.5901, 0.0, -0.8073, -0.5901, 0.0, -0.8073, -0.5901, 0.0, -0.8073, -0.4551, 0.0, 0.8905, -0.4551, 0.0, 0.8905, -0.4551, 0.0, 0.8905, -0.4551, 0.0, 0.8905, 0.1968, 0.0, 0.9804, 0.1968, 0.0, 0.9804, 0.1968, 0.0, 0.9804, 0.1968, 0.0, 0.9804, 0.9363, 0.0, -0.3513, 0.9363, 0.0, -0.3513, 0.9363, 0.0, -0.3513, 0.9363, 0.0, -0.3513, -0.3236, 0.0, 0.9462, -0.3236, 0.0, 0.9462, -0.3236, 0.0, 0.9462, -0.3236, 0.0, 0.9462, -0.4551, 0.0, 0.8905, -0.4551, 0.0, 0.8905, -0.4551, 0.0, 0.8905, -0.4551, 0.0, 0.8905, 0.3102, 0.0, 0.9507, 0.3102, 0.0, 0.9507, 0.3102, 0.0, 0.9507, 0.3102, 0.0, 0.9507, -0.2088, 0.0, 0.978, -0.2088, 0.0, 0.978, -0.2088, 0.0, 0.978, -0.2088, 0.0, 0.978, 0.4394, 0.0, 0.8983, 0.4394, 0.0, 0.8983, 0.4394, 0.0, 0.8983, 0.4394, 0.0, 0.8983, 0.0, -1.0, 0.0, 0.0, -1.0, 0.0, 0.0, -1.0, 0.0, 0.0, -1.0, 0.0, 0.0, -1.0, 0.0, 0.0, -1.0, 0.0, 0.0, -1.0, 0.0, 0.0, -1.0, 0.0, 0.0, -1.0, 0.0, 0.0, -1.0, 0.0, 0.0, -1.0, 0.0, 0.0, -1.0, 0.0, 0.0, -1.0, 0.0, 0.0, -1.0, 0.0, 0.0, -1.0, 0.0, 0.0, -1.0, 0.0, 0.0, -1.0, 0.0, 0.0, -1.0, 0.0, 0.0, -1.0, 0.0, 0.0, -1.0, 0.0, 0.0, -1.0, 0.0, 0.0, -1.0, 0.0, 0.0, -1.0, 0.0, 0.0, -1.0, 0.0, 0.0, -1.0, 0.0, 0.0, -1.0, 0.0, 0.0, -1.0, 0.0, 0.0, -1.0, 0.0, 0.0, -1.0, 0.0, 0.0, -1.0, 0.0, 0.0, -1.0, 0.0, 0.0, -1.0, 0.0, 0.0, -1.0, -1.595e-06, 0.0, -1.0, -1.595e-06, 0.0, -1.0, -1.595e-06, 0.0, -1.0, -1.595e-06, 0.0, -1.0, -2.127e-06, 0.0, -1.0, -2.127e-06, 0.0, -1.0, -2.127e-06, 0.0, -1.0, -2.127e-06, 0.0, -1.0, -1.418e-06, 0.0, -1.0, -1.418e-06, 0.0, -1.0, -1.418e-06, 0.0, -1.0, -1.418e-06, 0.0, -1.0, 0.0, 0.0, -1.0, 0.0, 0.0, -1.0, 0.0, 0.0, -1.0, 0.0, 0.0, -1.0, -1.418e-06, 0.0, -1.0, -1.418e-06, 0.0, -1.0, -1.418e-06, 0.0, -1.0, -1.418e-06, 0.0, -1.0, 2.835e-06, 0.0, -1.0, 2.835e-06, 0.0, -1.0, 2.835e-06, 0.0, -1.0, 2.835e-06, 0.0, -1.0, 0.0, 0.0, -1.0, 0.0, 0.0, -1.0, 0.0, 0.0, -1.0, 0.0, 0.0, -1.0, 0.0, 0.0, -1.0, 0.0, 0.0, -1.0, 0.0, 0.0, -1.0, 0.0, 0.0, -1.0, 0.0, 0.0, -1.0, 0.0, 0.0, -1.0, 0.0, 0.0, -1.0, 0.0, 0.0, -1.0, 0.0, 0.0, -1.0, 0.0, 0.0, -1.0, 0.0, 0.0, -1.0, 0.0, 0.0, -1.0, 1.418e-06, 0.0, -1.0, 1.418e-06, 0.0, -1.0, 1.418e-06, 0.0, -1.0, 1.418e-06, 0.0, -1.0, 0.0, 0.0, -1.0, 0.0, 0.0, -1.0, 0.0, 0.0, -1.0, 0.0, 0.0, -1.0, 0.0, 0.0, -1.0, 0.0, 0.0, -1.0, 0.0, 0.0, -1.0, 0.0, 0.0, -1.0, 7.088e-07, 0.0, -1.0, 7.088e-07, 0.0, -1.0, 7.088e-07, 0.0, -1.0, 7.088e-07, 0.0, -1.0, -7.088e-07, 0.0, -1.0, -7.088e-07, 0.0, -1.0, -7.088e-07, 0.0, -1.0, -7.088e-07, 0.0, -1.0, -3.544e-07, 0.0, -1.0, -3.544e-07, 0.0, -1.0, -3.544e-07, 0.0, -1.0, -3.544e-07, 0.0, -1.0, -2.304e-06, 0.0, -1.0, -2.304e-06, 0.0, -1.0, -2.304e-06, 0.0, -1.0, -2.304e-06, 0.0, -1.0, 1.418e-06, 0.0, -1.0, 1.418e-06, 0.0, -1.0, 1.418e-06, 0.0, -1.0, 1.418e-06, 0.0, -1.0, -7.088e-07, 0.0, -1.0, -7.088e-07, 0.0, -1.0, -7.088e-07, 0.0, -1.0, -7.088e-07, 0.0, -1.0, 0.0, 0.0, -1.0, 0.0, 0.0, -1.0, 0.0, 0.0, -1.0, 0.0, 0.0, -1.0, 0.0, 0.0, -1.0, 0.0, 0.0, -1.0, 0.0, 0.0, -1.0, 0.0, 0.0, -1.0, -2.835e-06, 0.0, -1.0, -2.835e-06, 0.0, -1.0, -2.835e-06, 0.0, -1.0, -2.835e-06, 0.0, -1.0, 0.0, 0.0, -1.0, 0.0, 0.0, -1.0, 0.0, 0.0, -1.0, 0.0, 0.0, -1.0, -1.418e-06, 0.0, -1.0, -1.418e-06, 0.0, -1.0, -1.418e-06, 0.0, -1.0, -1.418e-06, 0.0, -1.0, 0.0, 0.0, -1.0, 0.0, 0.0, -1.0, 0.0, 0.0, -1.0, 0.0, 0.0, -1.0, 0.0, 0.0, -1.0, 0.0, 0.0, -1.0, 0.0, 0.0, -1.0, 0.0, 0.0, -1.0, 0.0, 0.0, -1.0, 0.0, 0.0, -1.0, 0.0, 0.0, -1.0, 0.0, 0.0, -1.0, 1.418e-06, 0.0, -1.0, 1.418e-06, 0.0, -1.0, 1.418e-06, 0.0, -1.0, 1.418e-06, 0.0, -1.0, 0.0, 0.0, -1.0, 0.0, 0.0, -1.0, 0.0, 0.0, -1.0, 0.0, 0.0, -1.0, 7.088e-07, 0.0, -1.0, 7.088e-07, 0.0, -1.0, 7.088e-07, 0.0, -1.0, 7.088e-07, 0.0, -1.0, 0.0, 0.0, -1.0, 0.0, 0.0, -1.0, 0.0, 0.0, -1.0, 0.0, 0.0, -1.0, -1.772e-07, 0.0, -1.0, -1.772e-07, 0.0, -1.0, -1.772e-07, 0.0, -1.0, -1.772e-07, -0.9363, 5.054e-07, 0.3513, -0.9363, 5.054e-07, 0.3513, -0.9363, 5.054e-07, 0.3513, -0.9363, 5.054e-07, 0.3513, -0.09339, 0.0, -0.9956, -0.09339, 0.0, -0.9956, -0.09339, 0.0, -0.9956, -0.09339, 0.0, -0.9956, 0.7604, 0.0, 0.6495, 0.7604, 0.0, 0.6495, 0.7604, 0.0, 0.6495, 0.7604, 0.0, 0.6495, 0.005454, 0.0, -1.0, 0.005454, 0.0, -1.0, 0.005454, 0.0, -1.0, 0.005454, 0.0, -1.0, -0.1968, 0.0, -0.9804, -0.1968, 0.0, -0.9804, -0.1968, 0.0, -0.9804, -0.1968, 0.0, -0.9804, 0.1046, 0.0, -0.9945, 0.1046, 0.0, -0.9945, 0.1046, 0.0, -0.9945, 0.1046, 0.0, -0.9945, -0.1046, 0.0, 0.9945, -0.1046, 0.0, 0.9945, -0.1046, 0.0, 0.9945, -0.1046, 0.0, 0.9945, 0.4551, 0.0, -0.8905, 0.4551, 0.0, -0.8905, 0.4551, 0.0, -0.8905, 0.4551, 0.0, -0.8905, 0.2088, 0.0, -0.978, 0.2088, 0.0, -0.978, 0.2088, 0.0, -0.978, 0.2088, 0.0, -0.978, -0.9998, 0.0, -0.02181, -0.9998, 0.0, -0.02181, -0.9998, 0.0, -0.02181, -0.9998, 0.0, -0.02181, 0.3236, 0.0, -0.9462, 0.3236, 0.0, -0.9462, 0.3236, 0.0, -0.9462, 0.3236, 0.0, -0.9462, 0.5901, 0.0, 0.8073, 0.5901, 0.0, 0.8073, 0.5901, 0.0, 0.8073, 0.5901, 0.0, 0.8073, 0.4551, 0.0, -0.8905, 0.4551, 0.0, -0.8905, 0.4551, 0.0, -0.8905, 0.4551, 0.0, -0.8905, -0.09339, 0.0, -0.9956, -0.09339, 0.0, -0.9956, -0.09339, 0.0, -0.9956, -0.09339, 0.0, -0.9956, 0.6082, 0.0, -0.7938, 0.6082, 0.0, -0.7938, 0.6082, 0.0, -0.7938, 0.6082, 0.0, -0.7938, -0.2088, 0.0, 0.978, -0.2088, 0.0, 0.978, -0.2088, 0.0, 0.978, -0.2088, 0.0, 0.978, 0.6082, 0.0, -0.7938, 0.6082, 0.0, -0.7938, 0.6082, 0.0, -0.7938, 0.6082, 0.0, -0.7938, 0.7797, 0.0, -0.6261, 0.7797, 0.0, -0.6261, 0.7797, 0.0, -0.6261, 0.7797, 0.0, -0.6261, -0.9218, -4.998e-07, -0.3877, -0.9218, -4.998e-07, -0.3877, -0.9218, -4.998e-07, -0.3877, -0.9218, -4.998e-07, -0.3877, 0.9363, 0.0, -0.3513, 0.9363, 0.0, -0.3513, 0.9363, 0.0, -0.3513, 0.9363, 0.0, -0.3513, 0.4394, 0.0, 0.8983, 0.4394, 0.0, 0.8983, 0.4394, 0.0, 0.8983, 0.4394, 0.0, 0.8983, 0.9998, 0.0, 0.02181, 0.9998, 0.0, 0.02181, 0.9998, 0.0, 0.02181, 0.9998, 0.0, 0.02181, 0.9218, 0.0, 0.3877, 0.9218, 0.0, 0.3877, 0.9218, 0.0, 0.3877, 0.9218, 0.0, 0.3877, -0.3236, 0.0, 0.9462, -0.3236, 0.0, 0.9462, -0.3236, 0.0, 0.9462, -0.3236, 0.0, 0.9462, 0.7797, 0.0, -0.6261, 0.7797, 0.0, -0.6261, 0.7797, 0.0, -0.6261, 0.7797, 0.0, -0.6261, 0.7604, 0.0, 0.6495, 0.7604, 0.0, 0.6495, 0.7604, 0.0, 0.6495, 0.7604, 0.0, 0.6495, -0.005454, 0.0, 1.0, -0.005454, 0.0, 1.0, -0.005454, 0.0, 1.0, -0.005454, 0.0, 1.0, -0.7604, 0.0, -0.6495, -0.7604, 0.0, -0.6495, -0.7604, 0.0, -0.6495, -0.7604, 0.0, -0.6495, 0.5901, 0.0, 0.8073, 0.5901, 0.0, 0.8073, 0.5901, 0.0, 0.8073, 0.5901, 0.0, 0.8073, -0.1046, 0.0, 0.9945, -0.1046, 0.0, 0.9945, -0.1046, 0.0, 0.9945, -0.1046, 0.0, 0.9945, 0.3102, 0.0, 0.9507, 0.3102, 0.0, 0.9507, 0.3102, 0.0, 0.9507, 0.3102, 0.0, 0.9507, 0.005454, 0.0, -1.0, 0.005454, 0.0, -1.0, 0.005454, 0.0, -1.0, 0.005454, 0.0, -1.0, -0.06703, -0.03719, 0.9971, -0.06673, -0.01392, 0.9977, -0.7859, 0.1499, 0.5999, -0.7251, -0.2114, 0.6554, -0.05572, -0.01389, -0.9983, -0.05603, -0.03711, -0.9977, -0.7077, -0.2087, -0.675, -0.7696, 0.1494, -0.6208, -0.05603, -0.03711, -0.9977, -0.05649, -0.04995, -0.9972, -0.8193, -0.5733, -0.01026, -0.7077, -0.2087, -0.675, -0.8193, -0.5733, -0.01026, -0.7251, -0.2114, 0.6554, -0.7077, -0.2087, -0.675, -0.7696, 0.1494, -0.6208, -0.7859, 0.1499, 0.5999, -0.7809, 0.5076, 0.3639, -0.7681, 0.5018, -0.3977, -0.06673, -0.01392, 0.9977, -0.7809, 0.5076, 0.3639, -0.7859, 0.1499, 0.5999, -0.05572, -0.01389, -0.9983, -0.7696, 0.1494, -0.6208, -0.7681, 0.5018, -0.3977, -0.7251, -0.2114, 0.6554, -0.7859, 0.1499, 0.5999, -0.7696, 0.1494, -0.6208, -0.7077, -0.2087, -0.675, -0.7251, -0.2114, 0.6554, -0.8193, -0.5733, -0.01026, -0.06749, -0.05006, 0.9965, -0.06703, -0.03719, 0.9971, -0.8111, 0.5846, -0.0177, -0.8111, 0.5846, -0.0177, -0.8111, 0.5846, -0.0177, -0.9636, -0.06691, -0.2588, -0.9657, -0.02454, -0.2585, -0.5634, 0.06472, -0.8236, -0.5978, -0.1333, -0.7905, 0.9757, -0.0247, -0.2179, 0.9736, -0.06739, -0.2183, 0.6183, -0.1351, -0.7742, 0.5851, 0.0648, -0.8084, 0.9736, -0.06739, -0.2183, 0.9707, -0.09725, -0.2199, 0.00912, -0.3332, -0.9428, 0.6183, -0.1351, -0.7742, 0.00912, -0.3332, -0.9428, -0.5978, -0.1333, -0.7905, 0.6183, -0.1351, -0.7742, 0.5851, 0.0648, -0.8084, -0.5634, 0.06472, -0.8236, -0.2132, 0.2923, -0.9322, 0.2236, 0.2945, -0.9291, -0.9657, -0.02454, -0.2585, -0.2132, 0.2923, -0.9322, -0.5634, 0.06472, -0.8236, 0.9757, -0.0247, -0.2179, 0.5851, 0.0648, -0.8084, 0.2236, 0.2945, -0.9291, -0.5978, -0.1333, -0.7905, -0.5634, 0.06472, -0.8236, 0.5851, 0.0648, -0.8084, 0.6183, -0.1351, -0.7742, -0.5978, -0.1333, -0.7905, 0.00912, -0.3332, -0.9428, -0.9607, -0.09652, -0.2603, -0.9636, -0.06691, -0.2588, 0.005132, 0.339, -0.9408, 0.005132, 0.339, -0.9408, 0.005132, 0.339, -0.9408, 0.9636, -0.06691, 0.2588, 0.9657, -0.02454, 0.2585, 0.5634, 0.06472, 0.8236, 0.5978, -0.1333, 0.7905, -0.9757, -0.0247, 0.2179, -0.9736, -0.06739, 0.2183, -0.6183, -0.1351, 0.7742, -0.5851, 0.0648, 0.8084, -0.9736, -0.06739, 0.2183, -0.9707, -0.09725, 0.2199, -0.009119, -0.3332, 0.9428, -0.6183, -0.1351, 0.7742, -0.009119, -0.3332, 0.9428, 0.5978, -0.1333, 0.7905, -0.6183, -0.1351, 0.7742, -0.5851, 0.0648, 0.8084, 0.5634, 0.06472, 0.8236, 0.2132, 0.2923, 0.9322, -0.2236, 0.2945, 0.9291, 0.9657, -0.02454, 0.2585, 0.2132, 0.2923, 0.9322, 0.5634, 0.06472, 0.8236, -0.9757, -0.0247, 0.2179, -0.5851, 0.0648, 0.8084, -0.2236, 0.2945, 0.9291, 0.5978, -0.1333, 0.7905, 0.5634, 0.06472, 0.8236, -0.5851, 0.0648, 0.8084, -0.6183, -0.1351, 0.7742, 0.5978, -0.1333, 0.7905, -0.009119, -0.3332, 0.9428, 0.9607, -0.09652, 0.2603, 0.9636, -0.06691, 0.2588, -0.005132, 0.339, 0.9408, -0.005132, 0.339, 0.9408, -0.005132, 0.339, 0.9408, 0.06703, -0.03719, -0.9971, 0.06673, -0.01392, -0.9977, 0.7859, 0.1499, -0.5999, 0.7251, -0.2114, -0.6554, 0.05572, -0.01389, 0.9983, 0.05603, -0.03711, 0.9977, 0.7077, -0.2087, 0.675, 0.7696, 0.1494, 0.6208, 0.05603, -0.03711, 0.9977, 0.05649, -0.04995, 0.9972, 0.8193, -0.5733, 0.01026, 0.7077, -0.2087, 0.675, 0.8193, -0.5733, 0.01026, 0.7251, -0.2114, -0.6554, 0.7077, -0.2087, 0.675, 0.7696, 0.1494, 0.6208, 0.7859, 0.1499, -0.5999, 0.7809, 0.5076, -0.3639, 0.7681, 0.5018, 0.3977, 0.06673, -0.01392, -0.9977, 0.7809, 0.5076, -0.3639, 0.7859, 0.1499, -0.5999, 0.05572, -0.01389, 0.9983, 0.7696, 0.1494, 0.6208, 0.7681, 0.5018, 0.3977, 0.7251, -0.2114, -0.6554, 0.7859, 0.1499, -0.5999, 0.7696, 0.1494, 0.6208, 0.7077, -0.2087, 0.675, 0.7251, -0.2114, -0.6554, 0.8193, -0.5733, 0.01026, 0.06749, -0.05006, -0.9965, 0.06703, -0.03719, -0.9971, 0.8111, 0.5846, 0.0177, 0.8111, 0.5846, 0.0177, 0.8111, 0.5846, 0.0177])] * 3)])

# ---- objects
ob_light = bpy.data.objects.new('Light', light_light)
ob_body = bpy.data.objects.new('Body', me_cylinder_006)

# ---- transforms, parenting, visibility, modifiers, constraints
ob_light.location = (4.076, 1.005, 5.904)
ob_light.rotation_euler = (0.6503, 0.05522, 1.866)
ob_light.lock_rotations_4d = False
ob_light.empty_display_type = 'ARROWS'
ob_light.color = (0.0, 0.0, 0.0, 0.0)
ob_light.lineart.crease_threshold = 0.0
ob_body.location = (0.0, 0.0, 0.0)
ob_body.scale = (1.0, 1.0, 2.0)
ob_body.lineart.crease_threshold = 0.0

# ---- collection membership
col_collection.objects.link(ob_light)
col_collection.objects.link(ob_body)

# ---- scene / render settings (as saved in the file)
scene.frame_start = 1; scene.frame_end = 250; scene.frame_set(55)
scene.render.engine = 'BLENDER_EEVEE_NEXT'
scene.cycles.use_denoising = False
scene.cycles.samples = 128
scene.cycles.sampling_pattern = 'TABULATED_SOBOL'
scene.cycles.use_adaptive_sampling = False
scene.cycles.use_light_tree = False
scene.view_settings.view_transform = 'Filmic'
bpy.context.view_layer.update()

# ---- added for rendering (the .blend has no active camera): camera
cam_auto = bpy.data.cameras.new('AutoCamera')
cam_auto.lens = 50.0
cam_auto.sensor_width = 36.0
cam_auto.clip_end = 1000.0
ob_auto_camera = bpy.data.objects.new('AutoCamera', cam_auto)
scene.collection.objects.link(ob_auto_camera)
ob_auto_camera.location = (7.28924, -8.38544, 5.83139)
ob_auto_camera.rotation_euler = (1.09748, -7.21219e-08, 0.694738)
scene.camera = ob_auto_camera
bpy.context.view_layer.update()
